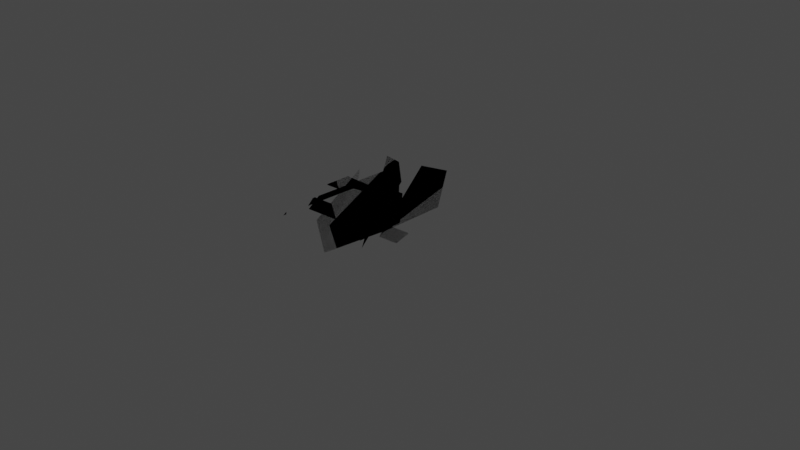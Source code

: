 # Source: Vanguard.blend  (saved by Blender 2.80.75; exported with 4.5.12 LTS)
import bpy
from mathutils import Matrix  # noqa: F401  (used for matrix-valued properties, if any)

bpy.ops.wm.read_factory_settings(use_empty=True)
scene = bpy.context.scene
scene.name = 'Scene'

# ---- materials (node trees are filled in below, after node groups)
mat_material_001 = bpy.data.materials.new('Material.001')
mat_material_001.use_transparent_shadow = False
mat_material_001.diffuse_color = (0.8, 0.2704, 0.1473, 1.0)
mat_material_001.roughness = 0.69

# ---- material node trees
mat_material_001.use_nodes = True; mat_material_001.node_tree.nodes.clear()
_N = mat_material_001.node_tree.nodes; _L = mat_material_001.node_tree.links
n0 = _N.new('ShaderNodeOutputMaterial'); n0.name = 'Material Output'; n0.location = (300, 300)
n1 = _N.new('ShaderNodeBsdfPrincipled'); n1.name = 'Principled BSDF'; n1.location = (10, 300)
n1.distribution = 'GGX'
n1.subsurface_method = 'BURLEY'
n1.inputs[0].default_value = (0.8, 0.2704, 0.1473, 1.0)
n1.inputs[2].default_value = 0.69
n1.inputs[3].default_value = 1.45
n1.inputs[4].default_value = 0.0
n1.inputs[27].default_value = (0.0, 0.0, 0.0, 1.0)
n1.inputs[28].default_value = 1.0
n2 = _N.new('ShaderNodeNormalMap'); n2.name = 'Normal Map'; n2.location = (-300, -300)
n2.label = 'Normal/Map'
n2.inputs[0].default_value = 0.14
_L.new(n1.outputs[0], n0.inputs[0])
_L.new(n2.outputs[0], n1.inputs[5])
n0.is_active_output = True

# ---- world
world_world = bpy.data.worlds.new('World'); scene.world = world_world
world_world.use_nodes = True; world_world.node_tree.nodes.clear()
_N = world_world.node_tree.nodes; _L = world_world.node_tree.links
n0 = _N.new('ShaderNodeOutputWorld'); n0.name = 'World Output'; n0.location = (300, 300)
n1 = _N.new('ShaderNodeBackground'); n1.name = 'Background'; n1.location = (10, 300)
n1.inputs[0].default_value = (0.05088, 0.05088, 0.05088, 1.0)
_L.new(n1.outputs[0], n0.inputs[0])
n0.is_active_output = True
world_world.color = (0.05088, 0.05088, 0.05088)
world_world.use_sun_shadow = False
world_world.sun_shadow_jitter_overblur = 0.0

# ---- meshes
me_vanguard = bpy.data.meshes.new('Vanguard')
me_vanguard.from_pydata([(-0.5864, -0.2208, 1.806), (-0.5864, -0.3132, 1.452), (-1.085, -0.2502, 1.694), (-1.085, 0.7767, 1.043), (-1.085, -0.3132, 1.452), (-0.5864, 0.3384, 1.596), (-0.9846, 0.7778, 1.042), (-0.9846, 0.8382, 1.292), (-0.5864, 0.4714, 1.157), (-0.9846, 0.4569, 1.163), (-0.9846, 0.3594, 1.588), (-1.085, 0.8338, 1.279), (-0.9846, -0.2208, 1.806), (-0.9846, -0.25, 1.695), (-0.9846, 0.5475, 1.389), (-0.9108, -0.3339, 1.53), (-0.6477, -0.3314, 1.539), (-0.6426, -0.2718, 1.768), (-0.9151, -0.2345, 1.754), (-0.9123, -0.2951, 1.522), (-0.6488, -0.2926, 1.531), (-0.914, -0.2718, 1.768), (-0.644, -0.2345, 1.754), (-0.5864, 0.5455, 1.389), (-0.5864, 0.3877, 1.478), (-0.9846, 0.3782, 1.455), (-0.2345, -0.2385, 0.9398), (-0.5731, -0.2168, 0.9339), (-0.5731, 0.1894, 2.177), (-0.2345, 0.1643, 2.162), (-0.2345, -0.6273, 1.698), (-0.5731, -0.2678, 1.909), (-0.2345, -0.2678, 1.909), (-0.5731, -0.2296, 1.466), (-0.2345, -0.2296, 1.466), (-0.2345, -0.3629, 1.388), (-0.5731, -0.3629, 1.388), (-0.5731, -0.2727, 2.052), (-0.2345, -0.2727, 2.052), (-0.5731, -0.9213, 1.824), (-0.2345, -0.9213, 1.824), (-0.5731, -0.606, 1.71), (-0.2345, 0.3092, 1.782), (-0.5731, 0.3189, 1.953), (-0.5731, 0.3092, 1.782), (-0.2345, 0.3189, 1.953), (-0.5731, 0.1899, 1.945), (-0.5731, 0.1779, 1.964), (-0.5731, 0.1632, 1.98), (-0.5731, 0.1462, 1.992), (-0.5731, 0.1276, 2.001), (-0.5731, 0.1082, 2.006), (-0.5731, 0.08859, 2.007), (-0.5731, 0.06965, 2.003), (-0.5731, 0.05207, 1.995), (-0.5731, 0.03652, 1.984), (-0.5731, 0.0236, 1.969), (-0.5731, 0.01381, 1.951), (-0.5731, 0.007526, 1.931), (-0.5731, 0.004984, 1.91), (-0.5731, 0.006284, 1.888), (-0.5731, 0.01138, 1.866), (-0.5731, 0.02007, 1.846), (-0.5731, 0.03202, 1.827), (-0.5731, 0.04678, 1.812), (-0.5731, 0.06377, 1.799), (-0.5731, 0.08235, 1.79), (-0.5731, 0.1018, 1.785), (-0.5731, 0.1214, 1.785), (-0.5731, 0.1403, 1.788), (-0.5731, 0.1579, 1.796), (-0.5731, 0.1734, 1.808), (-0.5731, 0.1864, 1.823), (-0.5731, 0.1961, 1.841), (-0.5731, 0.2024, 1.861), (-0.5731, 0.205, 1.882), (-0.5731, 0.2037, 1.904), (-0.5731, 0.1986, 1.925), (-0.736, 0.1899, 1.945), (-0.736, 0.1779, 1.964), (-0.736, 0.1632, 1.98), (-0.736, 0.1462, 1.992), (-0.736, 0.1276, 2.001), (-0.736, 0.1082, 2.006), (-0.736, 0.08859, 2.007), (-0.736, 0.06965, 2.003), (-0.736, 0.05207, 1.995), (-0.736, 0.03652, 1.984), (-0.736, 0.0236, 1.969), (-0.736, 0.01381, 1.951), (-0.736, 0.007526, 1.931), (-0.736, 0.004984, 1.91), (-0.736, 0.006284, 1.888), (-0.736, 0.01138, 1.866), (-0.736, 0.02007, 1.846), (-0.736, 0.03202, 1.827), (-0.736, 0.04678, 1.812), (-0.736, 0.06377, 1.799), (-0.736, 0.08235, 1.79), (-0.736, 0.1018, 1.785), (-0.736, 0.1214, 1.785), (-0.736, 0.1403, 1.788), (-0.736, 0.1579, 1.796), (-0.736, 0.1734, 1.808), (-0.736, 0.1864, 1.823), (-0.736, 0.1961, 1.841), (-0.736, 0.2024, 1.861), (-0.736, 0.205, 1.882), (-0.736, 0.2037, 1.904), (-0.736, 0.1986, 1.925), (0.1895, -0.06846, 2.337), (0.1489, 0.6733, 2.116), (0.1339, -0.5433, 2.205), (0.1946, -0.5433, 1.751), (0.1946, 0.5625, 1.65), (-0.9422, 0.303, 0.1922), (-0.4852, 0.3026, 0.1923), (-0.4858, -0.5036, 0.4272), (-0.9429, -0.5033, 0.4271), (-0.9422, 0.3903, 0.4919), (-0.4852, 0.3899, 0.4919), (-0.9425, -0.004089, 0.6068), (-0.521, -0.4742, 0.5279), (-0.4855, -0.06967, 0.6259), (-0.9429, -0.4766, 0.5187), (-0.4573, 0.09232, 0.6577), (-0.8806, 0.06466, 0.641), (-0.9556, 0.7815, 1.606), (-0.5323, 0.8092, 1.623), (-0.4689, 0.4489, 0.5427), (-0.8922, 0.4213, 0.526), (-0.9673, 1.031, 1.43), (-0.544, 1.059, 1.447), (-0.1899, -0.06846, 2.337), (-0.1492, 0.6733, 2.116), (-0.1342, -0.5433, 2.205), (-0.1949, -0.5433, 1.751), (-0.1949, 0.5625, 1.65), (0.008641, -0.06846, 2.337), (0.5864, -0.2208, 1.806), (0.5864, -0.3132, 1.452), (1.085, -0.2502, 1.694), (1.085, 0.7767, 1.043), (1.085, -0.3132, 1.452), (0.5864, 0.3384, 1.596), (0.9846, 0.7778, 1.042), (0.9846, 0.8382, 1.292), (0.5864, 0.4714, 1.157), (0.9846, 0.4569, 1.163), (0.9846, 0.3594, 1.588), (1.085, 0.8338, 1.279), (0.9846, -0.2208, 1.806), (0.9846, -0.25, 1.695), (0.9846, 0.5475, 1.389), (0.8986, -0.3339, 1.53), (0.6477, -0.3314, 1.539), (0.6494, -0.2718, 1.768), (0.9151, -0.2345, 1.754), (0.8997, -0.2951, 1.522), (0.6488, -0.2926, 1.531), (0.914, -0.2718, 1.768), (0.6505, -0.2345, 1.754), (0.5864, 0.5455, 1.389), (0.5864, 0.3877, 1.478), (0.9846, 0.3782, 1.455), (0.2345, -0.2385, 0.9398), (0.5731, -0.2168, 0.9339), (0.5731, 0.1894, 2.177), (0.2345, 0.1643, 2.162), (0.2345, -0.6273, 1.698), (0.5731, -0.2678, 1.909), (0.2345, -0.2678, 1.909), (0.5731, -0.2296, 1.466), (0.2345, -0.2296, 1.466), (0.2345, -0.3629, 1.388), (0.5731, -0.3629, 1.388), (0.5731, -0.2727, 2.052), (0.2345, -0.2727, 2.052), (0.5731, -0.9213, 1.824), (0.2345, -0.9213, 1.824), (0.5731, -0.606, 1.71), (0.2345, 0.3092, 1.782), (0.5731, 0.3189, 1.953), (0.5731, 0.3092, 1.782), (0.2345, 0.3189, 1.953), (0.5731, 0.1899, 1.945), (0.5731, 0.1779, 1.964), (0.5731, 0.1632, 1.98), (0.5731, 0.1462, 1.992), (0.5731, 0.1276, 2.001), (0.5731, 0.1082, 2.006), (0.5731, 0.08859, 2.007), (0.5731, 0.06965, 2.003), (0.5731, 0.05207, 1.995), (0.5731, 0.03652, 1.984), (0.5731, 0.0236, 1.969), (0.5731, 0.01381, 1.951), (0.5731, 0.007526, 1.931), (0.5731, 0.004984, 1.91), (0.5731, 0.006285, 1.888), (0.5731, 0.01138, 1.866), (0.5731, 0.02007, 1.846), (0.5731, 0.03202, 1.827), (0.5731, 0.04678, 1.812), (0.5731, 0.06377, 1.799), (0.5731, 0.08235, 1.79), (0.5731, 0.1018, 1.785), (0.5731, 0.1214, 1.785), (0.5731, 0.1403, 1.788), (0.5731, 0.1579, 1.796), (0.5731, 0.1734, 1.808), (0.5731, 0.1864, 1.823), (0.5731, 0.1961, 1.841), (0.5731, 0.2024, 1.861), (0.5731, 0.205, 1.882), (0.5731, 0.2037, 1.904), (0.5731, 0.1986, 1.925), (0.736, 0.1899, 1.945), (0.736, 0.1779, 1.964), (0.736, 0.1632, 1.98), (0.736, 0.1462, 1.992), (0.736, 0.1276, 2.001), (0.736, 0.1082, 2.006), (0.736, 0.08859, 2.007), (0.736, 0.06965, 2.003), (0.736, 0.05207, 1.995), (0.736, 0.03652, 1.984), (0.736, 0.0236, 1.969), (0.736, 0.01381, 1.951), (0.736, 0.007526, 1.931), (0.736, 0.004984, 1.91), (0.736, 0.006285, 1.888), (0.736, 0.01138, 1.866), (0.736, 0.02007, 1.846), (0.736, 0.03202, 1.827), (0.736, 0.04678, 1.812), (0.736, 0.06377, 1.799), (0.736, 0.08235, 1.79), (0.736, 0.1018, 1.785), (0.736, 0.1214, 1.785), (0.736, 0.1403, 1.788), (0.736, 0.1579, 1.796), (0.736, 0.1734, 1.808), (0.736, 0.1864, 1.823), (0.736, 0.1961, 1.841), (0.736, 0.2024, 1.861), (0.736, 0.205, 1.882), (0.736, 0.2037, 1.904), (0.736, 0.1986, 1.925), (-0.1642, 0.06496, 1.994), (0.9422, 0.3088, 0.1896), (0.4852, 0.3084, 0.1897), (0.4858, -0.4994, 0.4191), (0.9428, -0.4991, 0.419), (0.9422, 0.394, 0.4899), (0.4851, 0.3937, 0.4899), (0.9425, -0.001133, 0.6021), (0.521, -0.4707, 0.52), (0.4855, -0.06683, 0.6207), (0.9428, -0.473, 0.5108), (0.4573, 0.09495, 0.6537), (0.8806, 0.06739, 0.6368), (0.9556, 0.7776, 1.607), (0.5323, 0.8052, 1.624), (0.4689, 0.4524, 0.5411), (0.8922, 0.4248, 0.5242), (0.9673, 1.028, 1.432), (0.544, 1.056, 1.449), (0.1899, -0.06846, 2.337), (0.1492, 0.6733, 2.116), (0.1342, -0.5433, 2.205), (0.1949, -0.5433, 1.751), (0.1949, 0.5625, 1.65), (-6.153e-07, 0.6733, 2.11), (-0.008643, -0.06846, 2.337), (-6.153e-07, -0.5433, 1.751), (-6.153e-07, 0.5625, 1.65), (-6.153e-07, -0.5433, 2.205), (0.1839, 0.8053, 3.116), (0.1399, 0.8694, 2.22), (0.1351, 0.1862, 2.77), (0.1399, 0.4097, 2.132), (0.1072, -0.7908, 2.165), (0.1399, -0.6928, 2.451), (0.2883, 0.6264, 2.836), (0.2301, 0.3635, 2.744), (0.1647, -0.8028, 2.329), (0.5511, 0.7156, 2.485), (0.3761, 0.7831, 2.347), (0.5556, 0.3863, 2.454), (0.3761, 0.3972, 2.307), (0.2381, -0.803, 2.332), (0.2335, -0.7921, 2.184), (0.8163, 0.8519, 2.465), (0.7451, 0.8597, 2.355), (0.6802, 0.3909, 2.396), (0.7451, 0.3972, 2.307), (0.3498, -0.6799, 2.309), (0.3498, -0.6713, 2.189), (0.9026, 0.865, 2.281), (1.028, 0.7191, 2.029), (0.7905, 0.2349, 2.343), (0.88, 0.2492, 2.142), (0.5339, -0.4173, 2.334), (0.5339, -0.4056, 2.171), (-0.1839, 0.8053, 3.116), (-0.1399, 0.8694, 2.22), (-0.1351, 0.1862, 2.77), (-0.1399, 0.4097, 2.132), (1.465e-08, -0.6951, 2.483), (1.465e-08, -0.8685, 2.157), (-0.1072, -0.7908, 2.165), (-0.1399, -0.6928, 2.451), (1.465e-08, 0.8694, 2.22), (1.465e-08, 0.1862, 2.77), (1.465e-08, 0.4097, 2.132), (1.465e-08, 0.805, 3.119), (-0.2883, 0.6264, 2.836), (-0.2301, 0.3635, 2.744), (1.465e-08, -0.8825, 2.353), (-0.1647, -0.8028, 2.329), (1.465e-08, 0.6489, 2.824), (-0.5511, 0.7156, 2.485), (-0.3761, 0.7831, 2.347), (-0.5556, 0.3863, 2.454), (-0.3761, 0.3972, 2.307), (-0.2381, -0.803, 2.332), (-0.2335, -0.7921, 2.184), (-0.8163, 0.8519, 2.465), (-0.7451, 0.8597, 2.355), (-0.6802, 0.3909, 2.396), (-0.7451, 0.3972, 2.307), (-0.3498, -0.6799, 2.309), (-0.3498, -0.6713, 2.189), (-0.9026, 0.865, 2.281), (-1.028, 0.7191, 2.029), (-0.7905, 0.2349, 2.343), (-0.88, 0.2492, 2.142), (-0.5339, -0.4173, 2.334), (-0.5339, -0.4056, 2.171)], [], [(1, 4, 9), (11, 7, 6, 3), (1, 9, 8), (0, 1, 8, 23, 24, 5), (7, 14, 6), (3, 6, 4), (9, 4, 6), (12, 10, 13), (0, 5, 10), (11, 3, 4, 2), (0, 10, 12), (25, 24, 23, 14), (14, 9, 6), (2, 4, 1, 20, 19, 18, 13), (22, 18, 21, 17), (13, 18, 22, 20, 1, 0, 12), (19, 20, 16, 15), (18, 19, 15, 21), (20, 22, 17, 16), (21, 15, 16, 17), (14, 23, 8, 9), (10, 5, 24, 25), (2, 13, 25, 14, 7, 11), (13, 10, 25), (42, 44, 43), (33, 34, 35, 36), (37, 39, 40), (30, 32, 38), (43, 45, 42), (31, 32, 29, 28), (36, 35, 26, 27), (38, 37, 40), (38, 40, 30), (32, 30, 34), (26, 35, 30), (32, 31, 38), (37, 31, 39), (31, 41, 39), (40, 39, 41, 30), (30, 41, 27, 26), (33, 41, 31), (38, 31, 37), (35, 34, 30), (33, 36, 41), (27, 41, 36), (28, 29, 45, 43), (29, 32, 34, 42, 45), (47, 48, 49, 50, 51, 52, 53, 54, 55, 56, 57, 58, 59, 60, 61, 62, 63, 64, 65, 66, 67, 68, 69, 70, 71, 72, 73, 74, 75, 76, 77, 46), (44, 42, 34, 33), (43, 44, 33, 31, 28), (79, 78, 109, 108, 107, 106, 105, 104, 103, 102, 101, 100, 99, 98, 97, 96, 95, 94, 93, 92, 91, 90, 89, 88, 87, 86, 85, 84, 83, 82, 81, 80), (74, 106, 107, 75), (70, 102, 103, 71), (66, 98, 99, 67), (62, 94, 95, 63), (46, 78, 79, 47), (58, 90, 91, 59), (54, 86, 87, 55), (50, 82, 83, 51), (75, 107, 108, 76), (71, 103, 104, 72), (67, 99, 100, 68), (63, 95, 96, 64), (51, 83, 84, 52), (47, 79, 80, 48), (59, 91, 92, 60), (55, 87, 88, 56), (76, 108, 109, 77), (72, 104, 105, 73), (68, 100, 101, 69), (64, 96, 97, 65), (56, 88, 89, 57), (52, 84, 85, 53), (48, 80, 81, 49), (60, 92, 93, 61), (77, 109, 78, 46), (73, 105, 106, 74), (69, 101, 102, 70), (65, 97, 98, 66), (61, 93, 94, 62), (57, 89, 90, 58), (53, 85, 86, 54), (49, 81, 82, 50), (112, 113, 110), (273, 138, 110, 111), (273, 111, 114, 276), (113, 114, 110), (114, 111, 110), (112, 277, 275, 113), (276, 114, 113, 275), (112, 110, 138, 277), (119, 120, 116, 115), (123, 121, 124, 122), (115, 116, 117, 118), (120, 123, 122, 117, 116), (122, 124, 118, 117), (121, 123, 120, 119), (121, 119, 115, 118, 124), (129, 125, 126, 130), (130, 126, 127, 131), (131, 127, 128, 132), (132, 128, 125, 129), (125, 128, 127, 126), (132, 129, 130, 131), (135, 133, 136), (273, 134, 133, 138), (273, 276, 137, 134), (136, 133, 137), (137, 133, 134), (135, 136, 275, 277), (276, 275, 136, 137), (135, 277, 138, 133), (140, 148, 143), (150, 142, 145, 146), (140, 147, 148), (139, 144, 163, 162, 147, 140), (146, 145, 153), (142, 143, 145), (148, 145, 143), (151, 152, 149), (139, 149, 144), (150, 141, 143, 142), (139, 151, 149), (164, 153, 162, 163), (153, 145, 148), (141, 152, 157, 158, 159, 140, 143), (161, 156, 160, 157), (152, 151, 139, 140, 159, 161, 157), (158, 154, 155, 159), (157, 160, 154, 158), (159, 155, 156, 161), (160, 156, 155, 154), (153, 148, 147, 162), (149, 164, 163, 144), (141, 150, 146, 153, 164, 152), (152, 164, 149), (181, 182, 183), (172, 175, 174, 173), (176, 179, 178), (169, 177, 171), (182, 181, 184), (170, 167, 168, 171), (175, 166, 165, 174), (177, 179, 176), (177, 169, 179), (171, 173, 169), (165, 169, 174), (171, 177, 170), (176, 178, 170), (170, 178, 180), (179, 169, 180, 178), (169, 165, 166, 180), (172, 170, 180), (177, 176, 170), (174, 169, 173), (172, 180, 175), (166, 175, 180), (167, 182, 184, 168), (168, 184, 181, 173, 171), (186, 185, 216, 215, 214, 213, 212, 211, 210, 209, 208, 207, 206, 205, 204, 203, 202, 201, 200, 199, 198, 197, 196, 195, 194, 193, 192, 191, 190, 189, 188, 187), (183, 172, 173, 181), (182, 167, 170, 172, 183), (218, 219, 220, 221, 222, 223, 224, 225, 226, 227, 228, 229, 230, 231, 232, 233, 234, 235, 236, 237, 238, 239, 240, 241, 242, 243, 244, 245, 246, 247, 248, 217), (213, 214, 246, 245), (209, 210, 242, 241), (205, 206, 238, 237), (201, 202, 234, 233), (185, 186, 218, 217), (197, 198, 230, 229), (193, 194, 226, 225), (189, 190, 222, 221), (214, 215, 247, 246), (210, 211, 243, 242), (206, 207, 239, 238), (202, 203, 235, 234), (190, 191, 223, 222), (186, 187, 219, 218), (198, 199, 231, 230), (194, 195, 227, 226), (215, 216, 248, 247), (211, 212, 244, 243), (207, 208, 240, 239), (203, 204, 236, 235), (195, 196, 228, 227), (191, 192, 224, 223), (187, 188, 220, 219), (199, 200, 232, 231), (216, 185, 217, 248), (212, 213, 245, 244), (208, 209, 241, 240), (204, 205, 237, 236), (200, 201, 233, 232), (196, 197, 229, 228), (192, 193, 225, 224), (188, 189, 221, 220), (254, 250, 251, 255), (258, 257, 259, 256), (250, 253, 252, 251), (255, 251, 252, 257, 258), (257, 252, 253, 259), (256, 254, 255, 258), (256, 259, 253, 250, 254), (264, 265, 261, 260), (265, 266, 262, 261), (266, 267, 263, 262), (267, 264, 260, 263), (260, 261, 262, 263), (267, 266, 265, 264), (270, 271, 268), (273, 274, 268, 269), (273, 269, 272, 276), (271, 272, 268), (272, 269, 268), (270, 277, 275, 271), (276, 272, 271, 275), (270, 268, 274, 277), (273, 249, 274), (273, 276, 249), (249, 275, 277), (276, 275, 249), (249, 277, 274), (284, 285, 289, 287), (282, 286, 319, 310), (280, 314, 309, 283), (313, 279, 281, 315), (284, 278, 280, 285), (321, 316, 278, 284), (285, 280, 283, 286), (286, 283, 309, 319), (315, 281, 282, 310), (278, 316, 314, 280), (313, 321, 284, 279), (282, 281, 290, 292), (287, 289, 295, 293), (291, 292, 298, 297), (285, 286, 291, 289), (286, 282, 292, 291), (279, 284, 287, 288), (281, 279, 288, 290), (294, 293, 299, 300), (296, 294, 300, 302), (292, 290, 296, 298), (290, 288, 294, 296), (288, 287, 293, 294), (289, 291, 297, 295), (302, 301, 303, 304), (300, 299, 301, 302), (295, 297, 303, 301), (297, 298, 304, 303), (293, 295, 301, 299), (298, 296, 302, 304), (317, 322, 324, 318), (311, 310, 319, 320), (307, 312, 309, 314), (313, 315, 308, 306), (317, 318, 307, 305), (321, 317, 305, 316), (318, 320, 312, 307), (320, 319, 309, 312), (315, 310, 311, 308), (305, 307, 314, 316), (313, 306, 317, 321), (311, 327, 325, 308), (322, 328, 330, 324), (326, 332, 333, 327), (318, 324, 326, 320), (320, 326, 327, 311), (306, 323, 322, 317), (308, 325, 323, 306), (329, 335, 334, 328), (331, 337, 335, 329), (327, 333, 331, 325), (325, 331, 329, 323), (323, 329, 328, 322), (324, 330, 332, 326), (337, 339, 338, 336), (335, 337, 336, 334), (330, 336, 338, 332), (332, 338, 339, 333), (328, 334, 336, 330), (333, 339, 337, 331)])
me_vanguard.polygons.foreach_set('use_smooth', [True] * 281)
_k = set([(0, 1), (0, 5), (0, 12), (1, 4), (1, 8), (2, 4), (2, 11), (2, 13), (3, 4), (3, 6), (3, 11), (5, 10), (5, 24), (6, 7), (6, 9), (7, 11), (7, 14), (8, 9), (8, 23), (9, 14), (10, 12), (10, 25), (12, 13), (13, 25), (14, 23), (14, 25), (15, 16), (15, 19), (15, 21), (16, 17), (16, 20), (17, 21), (17, 22), (18, 19), (18, 21), (18, 22), (19, 20), (20, 22), (23, 24), (24, 25), (26, 27), (26, 30), (26, 35), (27, 36), (27, 41), (28, 29), (28, 31), (28, 43), (29, 32), (29, 45), (30, 40), (30, 41), (31, 32), (31, 37), (32, 38), (33, 36), (33, 44), (34, 35), (34, 42), (35, 36), (37, 38), (37, 39), (38, 40), (39, 40), (39, 41), (42, 44), (42, 45), (43, 44), (43, 45), (46, 47), (46, 77), (46, 78), (47, 48), (47, 79), (48, 49), (48, 80), (49, 50), (49, 81), (50, 51), (50, 82), (51, 52), (51, 83), (52, 53), (52, 84), (53, 54), (53, 85), (54, 55), (54, 86), (55, 56), (55, 87), (56, 57), (56, 88), (57, 58), (57, 89), (58, 59), (58, 90), (59, 60), (59, 91), (60, 61), (60, 92), (61, 62), (61, 93), (62, 63), (62, 94), (63, 64), (63, 95), (64, 65), (64, 96), (65, 66), (65, 97), (66, 67), (66, 98), (67, 68), (67, 99), (68, 69), (68, 100), (69, 70), (69, 101), (70, 71), (70, 102), (71, 72), (71, 103), (72, 73), (72, 104), (73, 74), (73, 105), (74, 75), (74, 106), (75, 76), (75, 107), (76, 77), (76, 108), (77, 109), (78, 79), (78, 109), (79, 80), (80, 81), (81, 82), (82, 83), (83, 84), (84, 85), (85, 86), (86, 87), (87, 88), (88, 89), (89, 90), (90, 91), (91, 92), (92, 93), (93, 94), (94, 95), (95, 96), (96, 97), (97, 98), (98, 99), (99, 100), (100, 101), (101, 102), (102, 103), (103, 104), (104, 105), (105, 106), (106, 107), (107, 108), (108, 109), (110, 111), (110, 112), (110, 113), (110, 114), (110, 138), (111, 114), (111, 273), (112, 113), (112, 277), (113, 114), (113, 275), (114, 276), (115, 116), (115, 118), (115, 119), (116, 117), (116, 120), (117, 118), (117, 122), (118, 124), (119, 120), (119, 121), (120, 123), (121, 123), (121, 124), (122, 123), (122, 124), (125, 126), (125, 128), (125, 129), (126, 127), (126, 130), (127, 128), (127, 131), (128, 132), (129, 130), (129, 132), (130, 131), (131, 132), (133, 134), (133, 135), (133, 136), (133, 137), (133, 138), (134, 137), (134, 273), (135, 136), (135, 277), (136, 137), (136, 275), (137, 276), (138, 273), (139, 140), (139, 144), (139, 151), (140, 143), (140, 147), (141, 143), (141, 150), (141, 152), (142, 143), (142, 145), (142, 150), (144, 149), (144, 163), (145, 146), (145, 148), (146, 150), (146, 153), (147, 148), (147, 162), (148, 153), (149, 151), (149, 164), (151, 152), (152, 164), (153, 162), (153, 164), (154, 155), (154, 158), (154, 160), (155, 156), (155, 159), (156, 160), (156, 161), (157, 158), (157, 160), (157, 161), (158, 159), (159, 161), (162, 163), (163, 164), (165, 166), (165, 169), (165, 174), (166, 175), (166, 180), (167, 168), (167, 170), (167, 182), (168, 171), (168, 184), (169, 179), (169, 180), (170, 171), (170, 176), (171, 177), (172, 175), (172, 183), (173, 174), (173, 181), (174, 175), (176, 177), (176, 178), (177, 179), (178, 179), (178, 180), (181, 183), (181, 184), (182, 183), (182, 184), (185, 186), (185, 216), (185, 217), (186, 187), (186, 218), (187, 188), (187, 219), (188, 189), (188, 220), (189, 190), (189, 221), (190, 191), (190, 222), (191, 192), (191, 223), (192, 193), (192, 224), (193, 194), (193, 225), (194, 195), (194, 226), (195, 196), (195, 227), (196, 197), (196, 228), (197, 198), (197, 229), (198, 199), (198, 230), (199, 200), (199, 231), (200, 201), (200, 232), (201, 202), (201, 233), (202, 203), (202, 234), (203, 204), (203, 235), (204, 205), (204, 236), (205, 206), (205, 237), (206, 207), (206, 238), (207, 208), (207, 239), (208, 209), (208, 240), (209, 210), (209, 241), (210, 211), (210, 242), (211, 212), (211, 243), (212, 213), (212, 244), (213, 214), (213, 245), (214, 215), (214, 246), (215, 216), (215, 247), (216, 248), (217, 218), (217, 248), (218, 219), (219, 220), (220, 221), (221, 222), (222, 223), (223, 224), (224, 225), (225, 226), (226, 227), (227, 228), (228, 229), (229, 230), (230, 231), (231, 232), (232, 233), (233, 234), (234, 235), (235, 236), (236, 237), (237, 238), (238, 239), (239, 240), (240, 241), (241, 242), (242, 243), (243, 244), (244, 245), (245, 246), (246, 247), (247, 248), (249, 273), (249, 274), (249, 275), (249, 276), (249, 277), (250, 251), (250, 253), (250, 254), (251, 252), (251, 255), (252, 253), (252, 257), (253, 259), (254, 255), (254, 256), (255, 258), (256, 258), (256, 259), (257, 258), (257, 259), (260, 261), (260, 263), (260, 264), (261, 262), (261, 265), (262, 263), (262, 266), (263, 267), (264, 265), (264, 267), (265, 266), (266, 267), (268, 269), (268, 270), (268, 271), (268, 272), (268, 274), (269, 272), (269, 273), (270, 271), (270, 277), (271, 272), (271, 275), (272, 276), (273, 274), (273, 276), (274, 277), (275, 277), (278, 280), (278, 284), (278, 316), (279, 281), (279, 284), (279, 288), (279, 313), (280, 283), (280, 285), (280, 314), (281, 282), (281, 290), (281, 315), (282, 286), (282, 292), (282, 310), (283, 286), (283, 309), (284, 285), (284, 287), (284, 321), (285, 286), (285, 289), (286, 291), (286, 319), (287, 288), (287, 289), (287, 293), (288, 290), (288, 294), (289, 291), (289, 295), (290, 292), (290, 296), (291, 292), (291, 297), (292, 298), (293, 294), (293, 295), (293, 299), (294, 296), (294, 300), (295, 297), (295, 301), (296, 298), (296, 302), (297, 298), (297, 303), (298, 304), (299, 300), (299, 301), (300, 302), (301, 302), (301, 303), (302, 304), (303, 304), (305, 307), (305, 316), (305, 317), (306, 308), (306, 313), (306, 317), (306, 323), (307, 312), (307, 314), (307, 318), (308, 311), (308, 315), (308, 325), (309, 312), (309, 314), (309, 319), (310, 311), (310, 315), (310, 319), (311, 320), (311, 327), (312, 320), (313, 321), (314, 316), (316, 321), (317, 318), (317, 321), (317, 322), (318, 320), (318, 324), (319, 320), (320, 326), (322, 323), (322, 324), (322, 328), (323, 325), (323, 329), (324, 326), (324, 330), (325, 327), (325, 331), (326, 327), (326, 332), (327, 333), (328, 329), (328, 330), (328, 334), (329, 331), (329, 335), (330, 332), (330, 336), (331, 333), (331, 337), (332, 333), (332, 338), (333, 339), (334, 335), (334, 336), (335, 337), (336, 337), (336, 338), (337, 339), (338, 339)])
me_vanguard.attributes.new('sharp_edge', 'BOOLEAN', 'EDGE').data.foreach_set('value', [ (min(e.vertices), max(e.vertices)) in _k for e in me_vanguard.edges])
_uv = me_vanguard.uv_layers.new(name='UVMap')
_uv.uv.foreach_set('vector', [0.0, 0.0, 0.0, 0.0, 0.0, 0.0, 0.0, 0.0, 0.0, 0.0, 0.0, 0.0, 0.0, 0.0, 0.0, 0.0, 0.0, 0.0, 0.0, 0.0, 0.0, 0.0, 0.0, 0.0, 0.0, 0.0, 0.0, 0.0, 0.0, 0.0, 0.0, 0.0, 0.0, 0.0, 0.0, 0.0, 0.0, 0.0, 0.0, 0.0, 0.0, 0.0, 0.0, 0.0, 0.0, 0.0, 0.0, 0.0, 0.0, 0.0, 0.0, 0.0, 0.0, 0.0, 0.0, 0.0, 0.0, 0.0, 0.0, 0.0, 0.0, 0.0, 0.0, 0.0, 0.0, 0.0, 0.0, 0.0, 0.0, 0.0, 0.0, 0.0, 0.0, 0.0, 0.0, 0.0, 0.0, 0.0, 0.0, 0.0, 0.0, 0.0, 0.0, 0.0, 0.0, 0.0, 0.0, 0.0, 0.0, 0.0, 0.0, 0.0, 0.0, 0.0, 0.0, 0.0, 0.0, 0.0, 0.0, 0.0, 0.0, 0.0, 0.0, 0.0, 0.0, 0.0, 0.0, 0.0, 0.0, 0.0, 0.0, 0.0, 0.0, 0.0, 0.0, 0.0, 0.0, 0.0, 0.0, 0.0, 0.0, 0.0, 0.0, 0.0, 0.0, 0.0, 0.0, 0.0, 0.0, 0.0, 0.0, 0.0, 0.0, 0.0, 0.0, 0.0, 0.0, 0.0, 0.0, 0.0, 0.0, 0.0, 0.0, 0.0, 0.0, 0.0, 0.0, 0.0, 0.0, 0.0, 0.0, 0.0, 0.0, 0.0, 0.0, 0.0, 0.0, 0.0, 0.0, 0.0, 0.0, 0.0, 0.0, 0.0, 0.0, 0.0, 0.0, 0.0, 0.0, 0.0, 0.0, 0.0, 0.0, 0.0, 0.0, 0.0, 0.0, 0.0, 0.0, 0.0, 0.0, 0.0, 0.0, 0.0, 0.0, 0.0, 0.0, 0.0, 0.0, 0.0, 0.0, 0.0, 0.0, 0.0, 0.0, 0.0, 0.0, 0.0, 0.0, 0.0, 0.0, 0.0, 0.0, 0.0, 0.0, 0.0, 0.0, 0.0, 0.0, 0.0, 0.0, 0.0, 0.0, 0.0, 0.0, 0.0, 0.0, 0.0, 0.0, 0.0, 0.0, 0.0, 0.0, 0.0, 0.0, 0.0, 0.0, 0.0, 0.0, 0.0, 0.0, 0.0, 0.0, 0.0, 0.0, 0.0, 0.0, 0.0, 0.0, 0.0, 0.0, 0.0, 0.0, 0.0, 0.0, 0.0, 0.0, 0.0, 0.0, 0.0, 0.0, 0.0, 0.0, 0.0, 0.0, 0.0, 0.0, 0.0, 0.0, 0.0, 0.0, 0.0, 0.0, 0.0, 0.0, 0.0, 0.0, 0.0, 0.0, 0.0, 0.0, 0.0, 0.0, 0.0, 0.0, 0.0, 0.0, 0.0, 0.0, 0.0, 0.0, 0.0, 0.0, 0.0, 0.0, 0.0, 0.0, 0.0, 0.0, 0.0, 0.0, 0.0, 0.0, 0.0, 0.0, 0.0, 0.0, 0.0, 0.0, 0.0, 0.0, 0.0, 0.0, 0.0, 0.0, 0.0, 0.0, 0.0, 0.0, 0.0, 0.0, 0.0, 0.0, 0.0, 0.0, 0.0, 0.0, 0.0, 0.0, 0.0, 0.0, 0.0, 0.0, 0.0, 0.0, 0.0, 0.0, 0.0, 0.0, 0.0, 0.0, 0.0, 0.0, 0.0, 0.0, 0.0, 0.0, 0.0, 0.0, 0.0, 0.0, 0.0, 0.0, 0.0, 0.0, 0.0, 0.0, 0.0, 0.0, 0.0, 0.0, 0.0, 0.0, 0.0, 0.0, 0.0, 0.0, 0.0, 0.0, 0.0, 0.0, 0.0, 0.0, 0.0, 0.0, 0.0, 0.0, 0.0, 0.0, 0.0, 0.0, 0.0, 0.0, 0.0, 0.0, 0.0, 0.0, 0.0, 0.0, 0.0, 0.0, 0.0, 0.0, 0.0, 0.0, 0.0, 0.0, 0.0, 0.0, 0.0, 0.0, 0.0, 0.0, 0.0, 0.0, 0.0, 0.0, 0.0, 0.0, 0.0, 0.0, 0.0, 0.0, 0.0, 0.0, 0.0, 0.0, 0.0, 0.0, 0.0, 0.0, 0.0, 0.0, 0.0, 0.0, 0.0, 0.0, 0.0, 0.0, 0.0, 0.0, 0.0, 0.0, 0.0, 0.0, 0.0, 0.0, 0.0, 0.0, 0.0, 0.0, 0.0, 0.0, 0.0, 0.0, 0.0, 0.0, 0.0, 0.0, 0.0, 0.0, 0.0, 0.0, 0.0, 0.0, 0.0, 0.0, 0.0, 0.0, 0.0, 0.0, 0.0, 0.0, 0.0, 0.0, 0.0, 0.0, 0.0, 0.0, 0.0, 0.0, 0.0, 0.0, 0.0, 0.0, 0.0, 0.0, 0.0, 0.0, 0.0, 0.0, 0.0, 0.0, 0.0, 0.0, 0.0, 0.0, 0.0, 0.0, 0.0, 0.0, 0.0, 0.0, 0.0, 0.0, 0.0, 0.0, 0.0, 0.0, 0.0, 0.0, 0.0, 0.0, 0.0, 0.0, 0.0, 0.0, 0.0, 0.0, 0.0, 0.0, 0.0, 0.0, 0.0, 0.0, 0.0, 0.0, 0.0, 0.0, 0.0, 0.0, 0.0, 0.0, 0.0, 0.0, 0.0, 0.0, 0.0, 0.0, 0.0, 0.0, 0.0, 0.0, 0.0, 0.0, 0.0, 0.0, 0.0, 0.0, 0.0, 0.0, 0.0, 0.0, 0.0, 0.0, 0.0, 0.0, 0.0, 0.0, 0.0, 0.0, 0.0, 0.0, 0.0, 0.0, 0.0, 0.0, 0.0, 0.0, 0.0, 0.0, 0.0, 0.0, 0.0, 0.0, 0.0, 0.0, 0.0, 0.0, 0.0, 0.0, 0.0, 0.0, 0.0, 0.0, 0.0, 0.0, 0.0, 0.0, 0.0, 0.0, 0.0, 0.0, 0.0, 0.0, 0.0, 0.0, 0.0, 0.0, 0.0, 0.0, 0.0, 0.0, 0.0, 0.0, 0.0, 0.0, 0.0, 0.0, 0.0, 0.0, 0.0, 0.0, 0.0, 0.0, 0.0, 0.0, 0.0, 0.0, 0.0, 0.0, 0.0, 0.0, 0.0, 0.0, 0.0, 0.0, 0.0, 0.0, 0.0, 0.0, 0.0, 0.0, 0.0, 0.0, 0.0, 0.0, 0.0, 0.0, 0.0, 0.0, 0.0, 0.0, 0.0, 0.0, 0.0, 0.0, 0.0, 0.0, 0.0, 0.0, 0.0, 0.0, 0.0, 0.0, 0.0, 0.0, 0.0, 0.0, 0.0, 0.0, 0.0, 0.0, 0.0, 0.0, 0.0, 0.0, 0.0, 0.0, 0.0, 0.0, 0.0, 0.0, 0.0, 0.0, 0.0, 0.0, 0.0, 0.0, 0.0, 0.0, 0.0, 0.0, 0.0, 0.0, 0.0, 0.0, 0.0, 0.0, 0.0, 0.0, 0.0, 0.0, 0.0, 0.0, 0.0, 0.0, 0.0, 0.0, 0.0, 0.0, 0.0, 0.0, 0.0, 0.0, 0.0, 0.0, 0.0, 0.0, 0.0, 0.0, 0.0, 0.0, 0.0, 0.0, 0.0, 0.0, 0.0, 0.0, 0.0, 0.0, 0.0, 0.0, 0.0, 0.0, 0.0, 0.0, 0.0, 0.0, 0.0, 0.0, 0.0, 0.0, 0.0, 0.0, 0.0, 0.0, 0.0, 0.0, 0.0, 0.0, 0.0, 0.0, 0.0, 0.0, 0.0, 0.0, 0.0, 0.0, 0.0, 0.0, 0.0, 0.0, 0.0, 0.0, 0.0, 0.0, 0.0, 0.0, 0.0, 0.0, 0.0, 0.0, 0.0, 0.0, 0.0, 0.0, 0.0, 0.0, 0.0, 0.0, 0.0, 0.0, 0.0, 0.0, 0.0, 0.0, 0.0, 0.0, 0.0, 0.0, 0.0, 0.0, 0.0, 0.0, 0.0, 0.0, 0.0, 0.0, 0.0, 0.0, 0.0, 0.0, 0.0, 0.0, 0.0, 0.0, 0.0, 0.0, 0.0, 0.0, 0.0, 0.0, 0.0, 0.0, 0.0, 0.0, 0.0, 0.0, 0.0, 0.0, 0.0, 0.0, 0.0, 0.0, 0.0, 0.0, 0.0, 0.0, 0.0, 0.0, 0.0, 0.0, 0.0, 0.0, 0.0, 0.0, 0.0, 0.0, 0.0, 0.0, 0.0, 0.0, 0.0, 0.0, 0.0, 0.0, 0.0, 0.0, 0.0, 0.0, 0.0, 0.0, 0.0, 0.0, 0.0, 0.0, 0.0, 0.0, 0.0, 0.0, 0.0, 0.0, 0.0, 0.0, 0.0, 0.0, 0.0, 0.0, 0.0, 0.0, 0.0, 0.0, 0.0, 0.0, 0.0, 0.0, 0.0, 0.0, 0.0, 0.0, 0.0, 0.0, 0.0, 0.0, 0.0, 0.0, 0.0, 0.0, 0.0, 0.0, 0.0, 0.0, 0.0, 0.0, 0.0, 0.0, 0.0, 0.0, 0.0, 0.0, 0.0, 0.0, 0.0, 0.0, 0.0, 0.0, 0.0, 0.0, 0.0, 0.0, 0.0, 0.0, 0.0, 0.0, 0.0, 0.0, 0.0, 0.0, 0.0, 0.0, 0.0, 0.0, 0.0, 0.0, 0.0, 0.0, 0.0, 0.0, 0.0, 0.0, 0.0, 0.0, 0.0, 0.0, 0.0, 0.0, 0.0, 0.0, 0.0, 0.0, 0.0, 0.0, 0.0, 0.0, 0.0, 0.0, 0.0, 0.0, 0.0, 0.0, 0.0, 0.0, 0.0, 0.0, 0.0, 0.0, 0.0, 0.0, 0.0, 0.0, 0.0, 0.0, 0.0, 0.0, 0.0, 0.0, 0.0, 0.0, 0.0, 0.0, 0.0, 0.0, 0.0, 0.0, 0.0, 0.0, 0.0, 0.0, 0.0, 0.0, 0.0, 0.0, 0.0, 0.0, 0.0, 0.0, 0.0, 0.0, 0.0, 0.0, 0.0, 0.0, 0.0, 0.0, 0.0, 0.0, 0.0, 0.0, 0.0, 0.0, 0.0, 0.0, 0.0, 0.0, 0.0, 0.0, 0.0, 0.0, 0.0, 0.0, 0.0, 0.0, 0.0, 0.0, 0.0, 0.0, 0.0, 0.0, 0.0, 0.0, 0.0, 0.0, 0.0, 0.0, 0.0, 0.0, 0.0, 0.0, 0.0, 0.0, 0.0, 0.0, 0.0, 0.0, 0.0, 0.0, 0.0, 0.0, 0.0, 0.0, 0.0, 0.0, 0.0, 0.0, 0.0, 0.0, 0.0, 0.0, 0.0, 0.0, 0.0, 0.0, 0.0, 0.0, 0.0, 0.0, 0.0, 0.0, 0.0, 0.0, 0.0, 0.0, 0.0, 0.0, 0.0, 0.0, 0.0, 0.0, 0.0, 0.0, 0.0, 0.0, 0.0, 0.0, 0.0, 0.0, 0.0, 0.0, 0.0, 0.0, 0.0, 0.0, 0.0, 0.0, 0.0, 0.0, 0.0, 0.0, 0.0, 0.0, 0.0, 0.0, 0.0, 0.0, 0.0, 0.0, 0.0, 0.0, 0.0, 0.0, 0.0, 0.0, 0.0, 0.0, 0.0, 0.0, 0.0, 0.0, 0.0, 0.0, 0.0, 0.0, 0.0, 0.0, 0.0, 0.0, 0.0, 0.0, 0.0, 0.0, 0.0, 0.0, 0.0, 0.0, 0.0, 0.0, 0.0, 0.0, 0.0, 0.0, 0.0, 0.0, 0.0, 0.0, 0.0, 0.0, 0.0, 0.0, 0.0, 0.0, 0.0, 0.0, 0.0, 0.0, 0.0, 0.0, 0.0, 0.0, 0.0, 0.0, 0.0, 0.0, 0.0, 0.0, 0.0, 0.0, 0.0, 0.0, 0.0, 0.0, 0.0, 0.0, 0.0, 0.0, 0.0, 0.0, 0.0, 0.0, 0.0, 0.0, 0.0, 0.0, 0.0, 0.0, 0.0, 0.0, 0.0, 0.0, 0.0, 0.0, 0.0, 0.0, 0.0, 0.0, 0.0, 0.0, 0.0, 0.0, 0.0, 0.0, 0.0, 0.0, 0.0, 0.0, 0.0, 0.0, 0.0, 0.0, 0.0, 0.0, 0.0, 0.0, 0.0, 0.0, 0.0, 0.0, 0.0, 0.0, 0.0, 0.0, 0.0, 0.0, 0.0, 0.0, 0.0, 0.0, 0.0, 0.0, 0.0, 0.0, 0.0, 0.0, 0.0, 0.0, 0.0, 0.0, 0.0, 0.0, 0.0, 0.0, 0.0, 0.0, 0.0, 0.0, 0.0, 0.0, 0.0, 0.0, 0.0, 0.0, 0.0, 0.0, 0.0, 0.0, 0.0, 0.0, 0.0, 0.0, 0.0, 0.0, 0.0, 0.0, 0.0, 0.0, 0.0, 0.0, 0.0, 0.0, 0.0, 0.0, 0.0, 0.0, 0.0, 0.0, 0.0, 0.0, 0.0, 0.0, 0.0, 0.0, 0.0, 0.0, 0.0, 0.0, 0.0, 0.0, 0.0, 0.0, 0.0, 0.0, 0.0, 0.0, 0.0, 0.0, 0.0, 0.0, 0.0, 0.0, 0.0, 0.0, 0.0, 0.0, 0.0, 0.0, 0.0, 0.0, 0.0, 0.0, 0.0, 0.0, 0.0, 0.0, 0.0, 0.0, 0.0, 0.0, 0.0, 0.0, 0.0, 0.0, 0.0, 0.0, 0.0, 0.0, 0.0, 0.0, 0.0, 0.0, 0.0, 0.0, 0.0, 0.0, 0.0, 0.0, 0.0, 0.0, 0.0, 0.0, 0.0, 0.0, 0.0, 0.0, 0.0, 0.0, 0.0, 0.0, 0.0, 0.0, 0.0, 0.0, 0.0, 0.0, 0.0, 0.0, 0.0, 0.0, 0.0, 0.0, 0.0, 0.0, 0.0, 0.0, 0.0, 0.0, 0.0, 0.0, 0.0, 0.0, 0.0, 0.0, 0.0, 0.0, 0.0, 0.0, 0.0, 0.0, 0.0, 0.0, 0.0, 0.0, 0.0, 0.0, 0.0, 0.0, 0.0, 0.0, 0.0, 0.0, 0.0, 0.0, 0.0, 0.0, 0.0, 0.0, 0.0, 0.0, 0.0, 0.0, 0.0, 0.0, 0.0, 0.0, 0.0, 0.0, 0.0, 0.0, 0.0, 0.0, 0.0, 0.0, 0.0, 0.0, 0.0, 0.0, 0.0, 0.0, 0.0, 0.0, 0.0, 0.0, 0.0, 0.0, 0.0, 0.0, 0.0, 0.0, 0.0, 0.0, 0.0, 0.0, 0.0, 0.0, 0.0, 0.0, 0.0, 0.0, 0.0, 0.0, 0.0, 0.0, 0.0, 0.0, 0.0, 0.0, 0.0, 0.0, 0.0, 0.0, 0.0, 0.0, 0.0, 0.0, 0.0, 0.0, 0.0, 0.0, 0.0, 0.0, 0.0, 0.0, 0.0, 0.0, 0.0, 0.0, 0.0, 0.0, 0.0, 0.0, 0.0, 0.0, 0.0, 0.0, 0.0, 0.0, 0.0, 0.0, 0.0, 0.0, 0.0, 0.0, 0.0, 0.0, 0.0, 0.0, 0.0, 0.0, 0.0, 0.0, 0.0, 0.0, 0.0, 0.0, 0.0, 0.0, 0.0, 0.0, 0.0, 0.0, 0.0, 0.0, 0.0, 0.0, 0.0, 0.0, 0.0, 0.0, 0.0, 0.0, 0.0, 0.0, 0.0, 0.0, 0.0, 0.0, 0.0, 0.0, 0.0, 0.0, 0.0, 0.0, 0.0, 0.0, 0.0, 0.0, 0.0, 0.0, 0.0, 0.0, 0.0, 0.0, 0.0, 0.0, 0.0, 0.0, 0.0, 0.0, 0.0, 0.0, 0.0, 0.0, 0.0, 0.0, 0.0, 0.0, 0.0, 0.0, 0.0, 0.0, 0.0, 0.0, 0.0, 0.0, 0.0, 0.0, 0.0, 0.0, 0.0, 0.0, 0.0, 0.0, 0.0, 0.0, 0.0, 0.0, 0.0, 0.0, 0.0, 0.0, 0.0, 0.0, 0.0, 0.0, 0.0, 0.0, 0.0, 0.0, 0.0, 0.0, 0.0, 0.0, 0.0, 0.0, 0.0, 0.0, 0.0, 0.0, 0.0, 0.0, 0.0, 0.0, 0.0, 0.0, 0.0, 0.0, 0.0, 0.0, 0.0, 0.0, 0.0, 0.0, 0.0, 0.0, 0.0, 0.0, 0.0, 0.0, 0.0, 0.0, 0.0, 0.0, 0.0, 0.0, 0.0, 0.0, 0.0, 0.0, 0.0, 0.0, 0.0, 0.0, 0.0, 0.0, 0.0, 0.0, 0.0, 0.0, 0.0, 0.0, 0.0, 0.0, 0.0, 0.0, 0.0, 0.0, 0.0, 0.0, 0.0, 0.0, 0.0, 0.0, 0.0, 0.0, 0.0, 0.0, 0.0, 0.0, 0.0, 0.0, 0.0, 0.0, 0.0, 0.0, 0.0, 0.0, 0.0, 0.0, 0.0, 0.0, 0.0, 0.0, 0.0, 0.0, 0.0, 0.0, 0.0, 0.0, 0.0, 0.0, 0.0, 0.0, 0.0, 0.0, 0.0, 0.0, 0.0, 0.0, 0.0, 0.0, 0.0, 0.0, 0.0, 0.0, 0.0, 0.0, 0.0, 0.0, 0.0, 0.0, 0.0, 0.0, 0.0, 0.0, 0.0, 0.0, 0.0, 0.0, 0.0, 0.0, 0.0, 0.0, 0.0, 0.0, 0.0, 0.0, 0.0, 0.0, 0.0, 0.0, 0.0, 0.0, 0.0, 0.0, 0.0, 0.0, 0.0, 0.0, 0.0, 0.0, 0.0, 0.0, 0.0, 0.0, 0.0, 0.0, 0.0, 0.0, 0.0, 0.0, 0.0, 0.0, 0.0, 0.0, 0.0, 0.0, 0.0, 0.0, 0.0, 0.0, 0.0, 0.0, 0.0, 0.0, 0.0, 0.0, 0.0, 0.0, 0.0, 0.0, 0.0, 0.0, 0.0, 0.0, 0.0, 0.0, 0.0, 0.0, 0.0, 0.0, 0.0, 0.0, 0.0, 0.0, 0.0, 0.0, 0.0, 0.0, 0.0, 0.0, 0.0, 0.0, 0.0, 0.0, 0.0, 0.0, 0.0, 0.0, 0.0, 0.0, 0.0, 0.0, 0.0, 0.0, 0.0, 0.0, 0.0, 0.0, 0.0, 0.0, 0.0, 0.0, 0.0, 0.0, 0.0, 0.0, 0.0, 0.0, 0.0, 0.0, 0.0, 0.0, 0.0, 0.0, 0.0, 0.0, 0.0, 0.0, 0.0, 0.0, 0.0, 0.0, 0.0, 0.0, 0.0, 0.0, 0.0, 0.0, 0.0, 0.0, 0.0, 0.0, 0.0, 0.0, 0.0, 0.0, 0.0, 0.0, 0.0, 0.0, 0.0, 0.0, 0.0, 0.0, 0.0, 0.0, 0.0, 0.0, 0.0, 0.0, 0.0, 0.0, 0.0, 0.0, 0.0, 0.0, 0.0, 0.0, 0.0, 0.0, 0.0, 0.0, 0.0, 0.0, 0.0, 0.0, 0.0, 0.0, 0.0, 0.0, 0.0, 0.0, 0.0, 0.0, 0.0, 0.0, 0.0, 0.0, 0.0, 0.0, 0.0, 0.0, 0.0, 0.0, 0.0, 0.0, 0.0, 0.0, 0.0, 0.0, 0.0, 0.0, 0.0, 0.0, 0.0, 0.0, 0.0, 0.0, 0.0, 0.0, 0.0, 0.0, 0.0, 0.0, 0.0, 0.0, 0.0, 0.0, 0.0, 0.0, 0.0, 0.0, 0.0, 0.0, 0.0, 0.0, 0.0, 0.0, 0.0, 0.0, 0.0, 0.0, 0.0, 0.0, 0.0, 0.0, 0.0, 0.0, 0.0, 0.0, 0.0, 0.0, 0.0, 0.0, 0.0, 0.0, 0.0, 0.0, 0.0, 0.0, 0.0, 0.0, 0.0, 0.0, 0.0, 0.0, 0.0, 0.0, 0.0, 0.0, 0.0, 0.0, 0.0, 0.0, 0.0, 0.0, 0.0, 0.0, 0.0, 0.0, 0.0, 0.0, 0.0, 0.0, 0.0, 0.0, 0.0, 0.5424, 0.7057, 0.533, 0.5681, 0.6107, 0.4871, 0.6715, 0.6439, 0.4838, 0.08058, 0.4931, 0.1907, 0.4515, 0.2116, 0.4492, 0.08235, 0.5233, 0.5049, 0.4695, 0.5059, 0.4598, 0.2356, 0.5096, 0.2423, 0.4975, 0.5035, 0.4993, 0.5205, 0.4506, 0.5521, 0.4408, 0.5393, 0.5721, 0.6981, 0.5259, 0.7514, 0.5293, 0.5235, 0.5546, 0.5795, 0.3801, 0.7205, 0.5412, 0.7235, 0.5022, 0.7591, 0.4156, 0.8267, 0.5599, 0.5797, 0.5003, 0.4849, 0.4849, 0.1552, 0.508, 0.1323, 0.4995, 0.172, 0.5176, 0.3014, 0.4701, 0.3219, 0.4692, 0.1714, 0.4408, 0.5393, 0.4506, 0.5521, 0.4532, 0.7279, 0.4471, 0.7414, 0.5136, 0.8842, 0.4672, 0.8817, 0.4695, 0.5059, 0.5233, 0.5049, 0.4766, 0.2147, 0.4857, 0.5078, 0.4421, 0.5162, 0.4574, 0.2382, 0.4532, 0.7279, 0.4506, 0.5521, 0.4697, 0.575, 0.463, 0.7267, 0.4672, 0.4913, 0.453, 0.3673, 0.4761, 0.3799, 0.503, 0.469, 0.4756, 0.2067, 0.5228, 0.1777, 0.5427, 0.2309, 0.5025, 0.2471, 0.5313, 0.5696, 0.4681, -0.02615, 0.4763, 0.0367, 0.6193, 0.5123, 0.4814, 0.1925, 0.489, 0.04261, 0.5086, 0.07727, 0.5034, 0.1627, 0.4428, 0.7843, 0.5694, 0.7485, 0.5109, 0.7994, 0.4736, 0.7975, 0.426, 0.8743, 0.4428, 0.7843, 0.4736, 0.7975, 0.4582, 0.8678, 0.4962, 0.8281, 0.5037, 0.826, 0.4994, 0.8333, 0.4981, 0.8398, 0.4834, 0.5921, 0.5066, 0.5859, 0.5023, 0.5932, 0.4947, 0.6171, 0.463, 0.7267, 0.4697, 0.575, 0.4834, 0.5921, 0.4689, 0.7103, 0.4697, 0.575, 0.5089, 0.5521, 0.5066, 0.5859, 0.4834, 0.5921, 0.4736, 0.7975, 0.5109, 0.7994, 0.5037, 0.826, 0.4962, 0.8281, 0.62, 0.5671, 0.4969, 0.1407, 0.5378, 0.2057, 0.6688, 0.5382, 0.4988, 0.4533, 0.4359, 0.4902, 0.4423, 0.243, 0.4632, 0.2569, 0.6689, 0.5804, 0.6621, 0.5997, 0.5757, 0.4796, 0.6457, 0.4813, 0.6295, 0.5668, 0.4842, 0.1343, 0.548, 0.2461, 0.6509, 0.4963, 0.5025, 0.2471, 0.5427, 0.2309, 0.5819, 0.3203, 0.5459, 0.3321, 0.6421, 0.6179, 0.5921, 0.4724, 0.6397, 0.4493, 0.6635, 0.6134, 0.4689, 0.7103, 0.4834, 0.5921, 0.4947, 0.6171, 0.4777, 0.6807, 0.5424, 0.7057, 0.6715, 0.6439, 0.6107, 0.4871, 0.533, 0.5681, 0.4838, 0.08058, 0.4492, 0.08235, 0.4515, 0.2116, 0.4931, 0.1907, 0.5233, 0.5049, 0.5096, 0.2423, 0.4598, 0.2356, 0.4695, 0.5059, 0.4975, 0.5035, 0.4408, 0.5393, 0.4506, 0.5521, 0.4993, 0.5205, 0.5721, 0.6981, 0.5546, 0.5795, 0.5293, 0.5235, 0.5259, 0.7514, 0.3801, 0.7205, 0.4156, 0.8267, 0.5022, 0.7591, 0.5412, 0.7235, 0.5599, 0.5797, 0.508, 0.1323, 0.4849, 0.1552, 0.5003, 0.4849, 0.4995, 0.172, 0.4692, 0.1714, 0.4701, 0.3219, 0.5176, 0.3014, 0.4408, 0.5393, 0.4471, 0.7414, 0.4532, 0.7279, 0.4506, 0.5521, 0.5136, 0.8842, 0.5233, 0.5049, 0.4695, 0.5059, 0.4672, 0.8817, 0.4766, 0.2147, 0.4574, 0.2382, 0.4421, 0.5162, 0.4857, 0.5078, 0.4532, 0.7279, 0.463, 0.7267, 0.4697, 0.575, 0.4506, 0.5521, 0.4672, 0.4913, 0.503, 0.469, 0.4761, 0.3799, 0.453, 0.3673, 0.4756, 0.2067, 0.5025, 0.2471, 0.5427, 0.2309, 0.5228, 0.1777, 0.5313, 0.5696, 0.6193, 0.5123, 0.4763, 0.0367, 0.4681, -0.02615, 0.4814, 0.1925, 0.5034, 0.1627, 0.5086, 0.07727, 0.489, 0.04261, 0.4428, 0.7843, 0.4736, 0.7975, 0.5109, 0.7994, 0.5694, 0.7485, 0.426, 0.8743, 0.4582, 0.8678, 0.4736, 0.7975, 0.4428, 0.7843, 0.4962, 0.8281, 0.4981, 0.8398, 0.4994, 0.8333, 0.5037, 0.826, 0.4834, 0.5921, 0.4947, 0.6171, 0.5023, 0.5932, 0.5066, 0.5859, 0.463, 0.7267, 0.4689, 0.7103, 0.4834, 0.5921, 0.4697, 0.575, 0.4697, 0.575, 0.4834, 0.5921, 0.5066, 0.5859, 0.5089, 0.5521, 0.4736, 0.7975, 0.4962, 0.8281, 0.5037, 0.826, 0.5109, 0.7994, 0.62, 0.5671, 0.6688, 0.5382, 0.5378, 0.2057, 0.4969, 0.1407, 0.4988, 0.4533, 0.4632, 0.2569, 0.4423, 0.243, 0.4359, 0.4902, 0.6689, 0.5804, 0.6457, 0.4813, 0.5757, 0.4796, 0.6621, 0.5997, 0.6295, 0.5668, 0.6509, 0.4963, 0.548, 0.2461, 0.4842, 0.1343, 0.5025, 0.2471, 0.5459, 0.3321, 0.5819, 0.3203, 0.5427, 0.2309, 0.6421, 0.6179, 0.6635, 0.6134, 0.6397, 0.4493, 0.5921, 0.4724, 0.4689, 0.7103, 0.4777, 0.6807, 0.4947, 0.6171, 0.4834, 0.5921])
me_vanguard.materials.append(mat_material_001)
me_vanguard.use_remesh_preserve_volume = False
me_vanguard.use_remesh_preserve_attributes = False
me_vanguard.use_mirror_vertex_groups = False
me_vanguard.update()
me_vanguard.normals_split_custom_set([tuple(v) for v in zip(*[iter([-2.754e-07, -0.352, -0.936, -2.348e-08, -0.352, -0.936, -1.35e-05, -0.352, -0.936, -0.01216, 0.972, -0.2345, -0.01216, 0.972, -0.2345, -0.01216, 0.972, -0.2345, -0.01216, 0.972, -0.2345, -2.754e-07, -0.352, -0.936, -1.35e-05, -0.352, -0.936, -9.599e-07, -0.352, -0.936, 1.0, 9.91e-07, 3.402e-07, 1.0, 9.91e-07, 3.402e-07, 1.0, 9.91e-07, 3.402e-07, 1.0, 9.91e-07, 3.402e-07, 1.0, 9.91e-07, 3.402e-07, 1.0, 9.91e-07, 3.402e-07, 1.0, 7.598e-07, -5.334e-07, 1.0, 1.051e-06, 2.035e-08, 1.0, 9.716e-07, -1.311e-07, 8.188e-06, -0.352, -0.936, 6.594e-06, -0.352, -0.936, -2.348e-08, -0.352, -0.936, -1.35e-05, -0.352, -0.936, -2.348e-08, -0.352, -0.936, 6.594e-06, -0.352, -0.936, -1.0, -1.673e-06, -2.815e-06, -1.0, -8.376e-07, -3.83e-07, -1.0, -1.569e-06, -2.511e-06, 4.896e-07, 0.352, 0.936, 5.011e-07, 0.352, 0.936, 4.943e-07, 0.352, 0.936, -1.0, -2.095e-07, 1.062e-06, -1.0, -2.095e-07, 1.062e-06, -1.0, -2.095e-07, 1.062e-06, -1.0, -2.095e-07, 1.062e-06, 4.896e-07, 0.352, 0.936, 4.943e-07, 0.352, 0.936, 4.83e-07, 0.352, 0.936, -0.03048, 0.4285, 0.903, -0.03048, 0.4285, 0.903, -0.03048, 0.4285, 0.903, -0.03048, 0.4285, 0.903, 1.0, 1.051e-06, 2.035e-08, 1.0, 1.251e-06, 3.997e-07, 1.0, 9.716e-07, -1.311e-07, -1.264e-06, -0.9676, 0.2527, -1.264e-06, -0.9676, 0.2527, -1.161e-06, -0.9676, 0.2527, -1.133e-06, -0.9676, 0.2527, -1.264e-06, -0.9676, 0.2527, -1.082e-06, -0.9676, 0.2527, -1.2e-06, -0.9676, 0.2527, -3.491e-07, 0.352, 0.936, -3.491e-07, 0.352, 0.936, -3.491e-07, 0.352, 0.936, -3.491e-07, 0.352, 0.936, -1.2e-06, -0.9676, 0.2527, -1.082e-06, -0.9676, 0.2527, -1.017e-06, -0.9676, 0.2527, -1.133e-06, -0.9676, 0.2527, -1.161e-06, -0.9676, 0.2527, -1.017e-06, -0.9676, 0.2527, -1.017e-06, -0.9676, 0.2527, 0.03807, -0.2007, -0.9789, 0.03807, -0.2007, -0.9789, 0.03807, -0.2007, -0.9789, 0.03807, -0.2007, -0.9789, -0.9994, -0.03406, -0.003754, -0.9994, -0.03406, -0.003754, -0.9994, -0.03406, -0.003754, -0.9994, -0.03406, -0.003754, 0.9993, 0.02479, -0.02825, 0.9993, 0.02479, -0.02825, 0.9993, 0.02479, -0.02825, 0.9993, 0.02479, -0.02825, -3.473e-07, -0.9676, 0.2527, -3.473e-07, -0.9676, 0.2527, -3.473e-07, -0.9676, 0.2527, -3.473e-07, -0.9676, 0.2527, -0.01675, 0.9409, -0.3383, -0.01675, 0.9409, -0.3383, -0.01675, 0.9409, -0.3383, -0.01675, 0.9409, -0.3383, 0.003746, 0.9651, 0.2618, 0.003746, 0.9651, 0.2618, 0.003746, 0.9651, 0.2618, 0.003746, 0.9651, 0.2618, -0.02564, 0.3519, 0.9357, -0.02564, 0.3519, 0.9357, -0.02564, 0.3519, 0.9357, -0.02564, 0.3519, 0.9357, -0.02564, 0.3519, 0.9357, -0.02564, 0.3519, 0.9357, -1.0, -1.569e-06, -2.511e-06, -1.0, -8.376e-07, -3.83e-07, -1.0, -7.547e-07, -1.418e-07, 1.792e-07, 0.9984, -0.05707, 4.499e-07, 0.9984, -0.05707, 3.35e-07, 0.9984, -0.05707, 3.156e-07, 0.5057, -0.8627, 3.156e-07, 0.5057, -0.8627, 3.773e-07, 0.5057, -0.8627, 3.773e-07, 0.5057, -0.8627, -7.522e-07, -0.3311, 0.9436, -9.017e-08, -0.3311, 0.9436, -3.624e-07, -0.3311, 0.9436, 1.0, 1.147e-08, -3.256e-07, 1.0, -1.926e-08, -2.983e-07, 1.0, 2.647e-08, -3.601e-07, 3.35e-07, 0.9984, -0.05707, 6.427e-08, 0.9984, -0.05707, 1.792e-07, 0.9984, -0.05707, 4.056e-07, -0.5057, 0.8627, 4.056e-07, -0.5057, 0.8627, 4.056e-07, -0.5057, 0.8627, 4.056e-07, -0.5057, 0.8627, 0.02827, 0.9574, 0.2873, 0.02827, 0.9574, 0.2873, 0.02827, 0.9574, 0.2873, 0.02827, 0.9574, 0.2873, -1.024e-06, -0.3311, 0.9436, -7.522e-07, -0.3311, 0.9436, -3.624e-07, -0.3311, 0.9436, 1.0, 2.647e-08, -3.601e-07, 1.0, 7.517e-08, -4.429e-07, 1.0, 1.147e-08, -3.256e-07, 1.0, -1.926e-08, -2.983e-07, 1.0, 1.147e-08, -3.256e-07, 1.0, 9.424e-08, -1.144e-07, 1.0, -5.601e-07, -3.688e-07, 1.0, -1.992e-07, -1.369e-07, 1.0, 1.147e-08, -3.256e-07, -7.695e-08, 0.9994, 0.03446, 3.781e-08, 0.9994, 0.03446, -3.781e-08, 0.9994, 0.03446, -1.0, -1.589e-07, 0.0, -1.0, -4.169e-08, 2.276e-07, -1.0, -1.511e-07, 5.363e-07, -1.0, -4.169e-08, 2.276e-07, -1.0, 5.05e-08, 5.823e-07, -1.0, -1.511e-07, 5.363e-07, -0.02873, -0.3658, -0.9302, -0.02873, -0.3658, -0.9302, -0.02873, -0.3658, -0.9302, -0.02873, -0.3658, -0.9302, -0.06112, -0.8903, -0.4513, -0.06112, -0.8903, -0.4513, -0.06112, -0.8903, -0.4513, -0.06112, -0.8903, -0.4513, -1.0, 2.738e-08, 1.811e-07, -1.0, 5.05e-08, 5.823e-07, -1.0, -4.169e-08, 2.276e-07, -3.781e-08, 0.9994, 0.03446, 3.781e-08, 0.9994, 0.03446, 7.695e-08, 0.9994, 0.03446, 1.0, -1.992e-07, -1.369e-07, 1.0, 9.424e-08, -1.144e-07, 1.0, 1.147e-08, -3.256e-07, -1.0, 2.738e-08, 1.811e-07, -1.0, 1.476e-06, 7.174e-07, -1.0, 5.05e-08, 5.823e-07, -1.0, 2.362e-06, 1.148e-06, -1.0, 5.05e-08, 5.823e-07, -1.0, 1.476e-06, 7.174e-07, 0.04297, 0.8357, 0.5476, 0.04297, 0.8357, 0.5476, 0.04297, 0.8357, 0.5476, 0.04297, 0.8357, 0.5476, 1.0, 0.0, -2.931e-07, 1.0, -1.926e-08, -2.983e-07, 1.0, 9.424e-08, -1.144e-07, 1.0, 0.0, -2.931e-07, 1.0, 0.0, -2.931e-07, 1.0, -2.692e-08, -7.696e-07, 1.0, -2.692e-08, -7.696e-07, 1.0, -2.692e-08, -7.696e-07, 1.0, -2.692e-08, -7.696e-07, 1.0, -2.692e-08, -7.696e-07, 1.0, -2.692e-08, -7.696e-07, 1.0, -2.692e-08, -7.696e-07, 1.0, -2.692e-08, -7.696e-07, 1.0, -2.692e-08, -7.696e-07, 1.0, -2.692e-08, -7.696e-07, 1.0, -2.692e-08, -7.696e-07, 1.0, -2.692e-08, -7.696e-07, 1.0, -2.692e-08, -7.696e-07, 1.0, -2.692e-08, -7.696e-07, 1.0, -2.692e-08, -7.696e-07, 1.0, -2.692e-08, -7.696e-07, 1.0, -2.692e-08, -7.696e-07, 1.0, -2.692e-08, -7.696e-07, 1.0, -2.692e-08, -7.696e-07, 1.0, -2.692e-08, -7.696e-07, 1.0, -2.692e-08, -7.696e-07, 1.0, -2.692e-08, -7.696e-07, 1.0, -2.692e-08, -7.696e-07, 1.0, -2.692e-08, -7.696e-07, 1.0, -2.692e-08, -7.696e-07, 1.0, -2.692e-08, -7.696e-07, 1.0, -2.692e-08, -7.696e-07, 1.0, -2.692e-08, -7.696e-07, 1.0, -2.692e-08, -7.696e-07, 1.0, -2.692e-08, -7.696e-07, 1.0, -2.692e-08, -7.696e-07, 1.0, -2.692e-08, -7.696e-07, 2.539e-07, 0.5057, -0.8627, 2.539e-07, 0.5057, -0.8627, 3.156e-07, 0.5057, -0.8627, 3.156e-07, 0.5057, -0.8627, -1.0, 0.0, 2.751e-07, -1.0, 0.0, 2.751e-07, -1.0, 2.738e-08, 1.811e-07, -1.0, -4.169e-08, 2.276e-07, -1.0, 0.0, 2.751e-07, -1.0, 1.346e-07, -1.347e-07, -1.0, 1.346e-07, -1.347e-07, -1.0, 1.346e-07, -1.347e-07, -1.0, 1.346e-07, -1.347e-07, -1.0, 1.346e-07, -1.347e-07, -1.0, 1.346e-07, -1.347e-07, -1.0, 1.346e-07, -1.347e-07, -1.0, 1.346e-07, -1.347e-07, -1.0, 1.346e-07, -1.347e-07, -1.0, 1.346e-07, -1.347e-07, -1.0, 1.346e-07, -1.347e-07, -1.0, 1.346e-07, -1.347e-07, -1.0, 1.346e-07, -1.347e-07, -1.0, 1.346e-07, -1.347e-07, -1.0, 1.346e-07, -1.347e-07, -1.0, 1.346e-07, -1.347e-07, -1.0, 1.346e-07, -1.347e-07, -1.0, 1.346e-07, -1.347e-07, -1.0, 1.346e-07, -1.347e-07, -1.0, 1.346e-07, -1.347e-07, -1.0, 1.346e-07, -1.347e-07, -1.0, 1.346e-07, -1.347e-07, -1.0, 1.346e-07, -1.347e-07, -1.0, 1.346e-07, -1.347e-07, -1.0, 1.346e-07, -1.347e-07, -1.0, 1.346e-07, -1.347e-07, -1.0, 1.346e-07, -1.347e-07, -1.0, 1.346e-07, -1.347e-07, -1.0, 1.346e-07, -1.347e-07, -1.0, 1.346e-07, -1.347e-07, -1.0, 1.346e-07, -1.347e-07, -1.0, 1.346e-07, -1.347e-07, -2.202e-07, 0.9929, -0.1187, -2.202e-07, 0.9929, -0.1187, -2.202e-07, 0.9929, -0.1187, -2.202e-07, 0.9929, -0.1187, 1.833e-07, 0.5988, -0.8009, 1.833e-07, 0.5988, -0.8009, 1.833e-07, 0.5988, -0.8009, 1.833e-07, 0.5988, -0.8009, -4.97e-07, -0.2412, -0.9705, -4.97e-07, -0.2412, -0.9705, -4.97e-07, -0.2412, -0.9705, -4.97e-07, -0.2412, -0.9705, -2.207e-07, -0.8394, -0.5436, -2.207e-07, -0.8394, -0.5436, -2.207e-07, -0.8394, -0.5436, -2.207e-07, -0.8394, -0.5436, 3.697e-07, 0.8394, 0.5436, 3.697e-07, 0.8394, 0.5436, 3.697e-07, 0.8394, 0.5436, 3.697e-07, 0.8394, 0.5436, 3.395e-08, -0.9929, 0.1187, 3.395e-08, -0.9929, 0.1187, 3.395e-08, -0.9929, 0.1187, 3.395e-08, -0.9929, 0.1187, -5.808e-08, -0.5987, 0.801, -5.808e-08, -0.5987, 0.801, -5.808e-08, -0.5987, 0.801, -5.808e-08, -0.5987, 0.801, -1.108e-07, 0.2412, 0.9705, -1.108e-07, 0.2412, 0.9705, -1.108e-07, 0.2412, 0.9705, -1.108e-07, 0.2412, 0.9705, -3.353e-08, 0.9982, 0.05955, -3.353e-08, 0.9982, 0.05955, -3.353e-08, 0.9982, 0.05955, -3.353e-08, 0.9982, 0.05955, 3.362e-07, 0.7578, -0.6525, 3.362e-07, 0.7578, -0.6525, 3.362e-07, 0.7578, -0.6525, 3.362e-07, 0.7578, -0.6525, -1.168e-06, -0.03012, -0.9995, -1.168e-06, -0.03012, -0.9995, -1.168e-06, -0.03012, -0.9995, -1.168e-06, -0.03012, -0.9995, -7.96e-07, -0.7316, -0.6818, -7.96e-07, -0.7316, -0.6818, -7.96e-07, -0.7316, -0.6818, -7.96e-07, -0.7316, -0.6818, -9.189e-07, 0.03015, 0.9995, -9.189e-07, 0.03015, 0.9995, -9.189e-07, 0.03015, 0.9995, -9.189e-07, 0.03015, 0.9995, -1.142e-06, 0.7316, 0.6818, -1.142e-06, 0.7316, 0.6818, -1.142e-06, 0.7316, 0.6818, -1.142e-06, 0.7316, 0.6818, -2.723e-07, -0.9982, -0.05955, -2.723e-07, -0.9982, -0.05955, -2.723e-07, -0.9982, -0.05955, -2.723e-07, -0.9982, -0.05955, -1.306e-07, -0.7578, 0.6525, -1.306e-07, -0.7578, 0.6525, -1.306e-07, -0.7578, 0.6525, -1.306e-07, -0.7578, 0.6525, 2.073e-07, 0.9731, 0.2305, 2.073e-07, 0.9731, 0.2305, 2.073e-07, 0.9731, 0.2305, 2.073e-07, 0.9731, 0.2305, -1.549e-07, 0.8762, -0.4819, -1.549e-07, 0.8762, -0.4819, -1.549e-07, 0.8762, -0.4819, -1.549e-07, 0.8762, -0.4819, 9.092e-07, 0.1905, -0.9817, 9.092e-07, 0.1905, -0.9817, 9.092e-07, 0.1905, -0.9817, 9.092e-07, 0.1905, -0.9817, 0.0, -0.5957, -0.8032, 0.0, -0.5957, -0.8032, 0.0, -0.5957, -0.8032, 0.0, -0.5957, -0.8032, -1.662e-07, -0.8762, 0.4819, -1.662e-07, -0.8762, 0.4819, -1.662e-07, -0.8762, 0.4819, -1.662e-07, -0.8762, 0.4819, 0.0, -0.1905, 0.9817, 0.0, -0.1905, 0.9817, 0.0, -0.1905, 0.9817, 0.0, -0.1905, 0.9817, -1.114e-06, 0.5957, 0.8032, -1.114e-06, 0.5957, 0.8032, -1.114e-06, 0.5957, 0.8032, -1.114e-06, 0.5957, 0.8032, -1.565e-07, -0.9731, -0.2305, -1.565e-07, -0.9731, -0.2305, -1.565e-07, -0.9731, -0.2305, -1.565e-07, -0.9731, -0.2305, 1.596e-07, 0.9198, 0.3924, 1.596e-07, 0.9198, 0.3924, 1.596e-07, 0.9198, 0.3924, 1.596e-07, 0.9198, 0.3924, -8.325e-08, 0.9536, -0.301, -8.325e-08, 0.9536, -0.301, -8.325e-08, 0.9536, -0.301, -8.325e-08, 0.9536, -0.301, -9.692e-07, 0.4055, -0.9141, -9.692e-07, 0.4055, -0.9141, -9.692e-07, 0.4055, -0.9141, -9.692e-07, 0.4055, -0.9141, 0.0, -0.4316, -0.9021, 0.0, -0.4316, -0.9021, 0.0, -0.4316, -0.9021, 0.0, -0.4316, -0.9021, -4.064e-08, -0.9198, -0.3924, -4.064e-08, -0.9198, -0.3924, -4.064e-08, -0.9198, -0.3924, -4.064e-08, -0.9198, -0.3924, 1.632e-07, -0.9536, 0.301, 1.632e-07, -0.9536, 0.301, 1.632e-07, -0.9536, 0.301, 1.632e-07, -0.9536, 0.301, -1.717e-08, -0.4055, 0.9141, -1.717e-08, -0.4055, 0.9141, -1.717e-08, -0.4055, 0.9141, -1.717e-08, -0.4055, 0.9141, 5.494e-09, 0.4316, 0.9021, 5.494e-09, 0.4316, 0.9021, 5.494e-09, 0.4316, 0.9021, 5.494e-09, 0.4316, 0.9021, 0.9797, -0.1515, 0.1311, 0.9797, -0.1515, 0.1311, 0.9797, -0.1515, 0.1311, -0.01825, 0.2894, 0.957, -0.01825, 0.2894, 0.957, -0.01825, 0.2894, 0.957, -0.01825, 0.2894, 0.957, 0.004254, 0.9726, -0.2325, 0.004254, 0.9726, -0.2325, 0.004254, 0.9726, -0.2325, 0.004254, 0.9726, -0.2325, 1.0, 0.0007402, 0.008028, 1.0, 0.0007402, 0.008028, 1.0, 0.0007402, 0.008028, 0.9938, 0.07806, 0.07892, 0.9938, 0.07806, 0.07892, 0.9938, 0.07806, 0.07892, 3.629e-06, -1.0, 1e-07, 3.629e-06, -1.0, 1e-07, 3.629e-06, -1.0, 1e-07, 3.629e-06, -1.0, 1e-07, -6.866e-07, -0.09131, -0.9958, -6.866e-07, -0.09131, -0.9958, -6.866e-07, -0.09131, -0.9958, -6.866e-07, -0.09131, -0.9958, -1.536e-06, -0.2694, 0.963, -1.536e-06, -0.2694, 0.963, 7.186e-08, -0.2694, 0.963, 1.081e-07, -0.2694, 0.963, 0.0007689, 0.9601, -0.2797, 0.0007689, 0.9601, -0.2797, 0.0007689, 0.9601, -0.2797, 0.0007689, 0.9601, -0.2797, -0.04621, -0.2054, 0.9776, -0.04621, -0.2054, 0.9776, -0.04621, -0.2054, 0.9776, -0.04621, -0.2054, 0.9776, -7.889e-05, -0.2797, -0.9601, -7.889e-05, -0.2797, -0.9601, -7.889e-05, -0.2797, -0.9601, -7.889e-05, -0.2797, -0.9601, 0.9993, -0.01631, 0.0341, 0.9993, -0.01631, 0.0341, 0.9993, -0.01631, 0.0341, 0.9993, -0.01631, 0.0341, 0.9993, -0.01631, 0.0341, -0.000765, -0.9601, 0.2798, -0.000765, -0.9601, 0.2798, -0.000765, -0.9601, 0.2798, -0.000765, -0.9601, 0.2798, 7.88e-05, 0.2797, 0.9601, 7.88e-05, 0.2797, 0.9601, 7.88e-05, 0.2797, 0.9601, 7.88e-05, 0.2797, 0.9601, -1.0, 0.0007591, -0.0001391, -1.0, 0.0007591, -0.0001391, -1.0, 0.0007591, -0.0001391, -1.0, 0.0007591, -0.0001391, -1.0, 0.0007591, -0.0001391, 0.05736, -0.3047, -0.9507, 0.05736, -0.3047, -0.9507, 0.05736, -0.3047, -0.9507, 0.05736, -0.3047, -0.9507, -0.9976, -0.05737, -0.03938, -0.9976, -0.05737, -0.03938, -0.9976, -0.05737, -0.03938, -0.9976, -0.05737, -0.03938, -0.06962, 0.5733, 0.8163, -0.06962, 0.5733, 0.8163, -0.06962, 0.5733, 0.8163, -0.06962, 0.5733, 0.8163, 0.9976, 0.05736, 0.03938, 0.9976, 0.05736, 0.03938, 0.9976, 0.05736, 0.03938, 0.9976, 0.05736, 0.03938, 0.02882, -0.8013, 0.5975, 0.02882, -0.8013, 0.5975, 0.02882, -0.8013, 0.5975, 0.02882, -0.8013, 0.5975, -0.03197, 0.8274, -0.5607, -0.03197, 0.8274, -0.5607, -0.03197, 0.8274, -0.5607, -0.03197, 0.8274, -0.5607, -0.9797, -0.1515, 0.1311, -0.9797, -0.1515, 0.1311, -0.9797, -0.1515, 0.1311, 0.01731, 0.2896, 0.957, 0.01731, 0.2896, 0.957, 0.01731, 0.2896, 0.957, 0.01731, 0.2896, 0.957, -0.004246, 0.9726, -0.2325, -0.004246, 0.9726, -0.2325, -0.004246, 0.9726, -0.2325, -0.004246, 0.9726, -0.2325, -1.0, 0.0007365, 0.008028, -1.0, 0.0007365, 0.008028, -1.0, 0.0007365, 0.008028, -0.9938, 0.07805, 0.07892, -0.9938, 0.07805, 0.07892, -0.9938, 0.07805, 0.07892, -1.811e-06, -1.0, 9.983e-08, -1.811e-06, -1.0, 9.983e-08, -1.811e-06, -1.0, 9.983e-08, -1.811e-06, -1.0, 9.983e-08, 5.507e-07, -0.09131, -0.9958, 5.507e-07, -0.09131, -0.9958, 5.507e-07, -0.09131, -0.9958, 5.507e-07, -0.09131, -0.9958, 1.716e-06, -0.2694, 0.963, 1.081e-07, -0.2694, 0.963, 7.186e-08, -0.2694, 0.963, 1.716e-06, -0.2694, 0.963, 2.085e-08, -0.352, -0.936, -2.649e-07, -0.352, -0.936, 5.369e-07, -0.352, -0.936, 0.01216, 0.972, -0.2345, 0.01216, 0.972, -0.2345, 0.01216, 0.972, -0.2345, 0.01216, 0.972, -0.2345, 2.085e-08, -0.352, -0.936, -1.373e-06, -0.352, -0.936, -2.649e-07, -0.352, -0.936, -1.0, 7.302e-07, -1.278e-07, -1.0, 7.302e-07, -1.278e-07, -1.0, 7.302e-07, -1.278e-07, -1.0, 7.302e-07, -1.278e-07, -1.0, 7.302e-07, -1.278e-07, -1.0, 7.302e-07, -1.278e-07, -1.0, 0.0, -8.834e-07, -1.0, 3.082e-07, -6.142e-07, -1.0, 4.243e-07, -5.128e-07, 0.0, -0.352, -0.936, 5.369e-07, -0.352, -0.936, 0.0, -0.352, -0.936, -2.649e-07, -0.352, -0.936, 0.0, -0.352, -0.936, 5.369e-07, -0.352, -0.936, 1.0, -1.464e-06, -1.697e-06, 1.0, -1.469e-06, -1.527e-06, 1.0, -1.505e-06, -3.338e-07, 3.074e-07, 0.352, 0.936, 1.821e-07, 0.352, 0.936, 0.0, 0.352, 0.936, 1.0, -2.095e-07, 1.011e-06, 1.0, -2.095e-07, 1.011e-06, 1.0, -2.095e-07, 1.011e-06, 1.0, -2.095e-07, 1.011e-06, 3.074e-07, 0.352, 0.936, 4.83e-07, 0.352, 0.936, 1.821e-07, 0.352, 0.936, 0.03048, 0.4285, 0.903, 0.03048, 0.4285, 0.903, 0.03048, 0.4285, 0.903, 0.03048, 0.4285, 0.903, -1.0, 4.243e-07, -5.128e-07, -1.0, 3.082e-07, -6.142e-07, -1.0, 7.15e-07, -2.59e-07, -1.739e-06, -0.9676, 0.2527, -3.534e-08, -0.9676, 0.2527, 3.031e-06, -0.9676, 0.2527, -1.739e-06, -0.9676, 0.2527, 1.767e-06, -0.9676, 0.2527, 9.886e-07, -0.9676, 0.2527, -1.739e-06, -0.9676, 0.2527, 1.416e-06, 0.352, 0.936, 1.416e-06, 0.352, 0.936, 1.416e-06, 0.352, 0.936, 1.416e-06, 0.352, 0.936, -3.534e-08, -0.9676, 0.2527, 4.832e-06, -0.9676, 0.2527, 4.832e-06, -0.9676, 0.2527, 9.886e-07, -0.9676, 0.2527, 1.767e-06, -0.9676, 0.2527, 4.832e-06, -0.9676, 0.2527, 3.031e-06, -0.9676, 0.2527, -0.03994, -0.2008, -0.9788, -0.03994, -0.2008, -0.9788, -0.03994, -0.2008, -0.9788, -0.03994, -0.2008, -0.9788, 0.9976, -0.04416, -0.05361, 0.9976, -0.04416, -0.05361, 0.9976, -0.04416, -0.05361, 0.9976, -0.04416, -0.05361, -0.9996, 0.02872, 0.0001144, -0.9996, 0.02872, 0.0001144, -0.9996, 0.02872, 0.0001144, -0.9996, 0.02872, 0.0001144, 1.237e-06, -0.9676, 0.2527, 1.237e-06, -0.9676, 0.2527, 1.237e-06, -0.9676, 0.2527, 1.237e-06, -0.9676, 0.2527, 0.01675, 0.9409, -0.3383, 0.01675, 0.9409, -0.3383, 0.01675, 0.9409, -0.3383, 0.01675, 0.9409, -0.3383, -0.003746, 0.9651, 0.2618, -0.003746, 0.9651, 0.2618, -0.003746, 0.9651, 0.2618, -0.003746, 0.9651, 0.2618, 0.02564, 0.3519, 0.9357, 0.02564, 0.3519, 0.9357, 0.02564, 0.3519, 0.9357, 0.02564, 0.3519, 0.9357, 0.02564, 0.3519, 0.9357, 0.02564, 0.3519, 0.9357, 1.0, -1.469e-06, -1.527e-06, 1.0, -1.509e-06, -1.986e-07, 1.0, -1.505e-06, -3.338e-07, -2.052e-07, 0.9984, -0.05707, -3.09e-07, 0.9984, -0.05707, -3.856e-07, 0.9984, -0.05707, -1.409e-07, 0.5057, -0.8627, 0.0, 0.5057, -0.8627, 0.0, 0.5057, -0.8627, -1.409e-07, 0.5057, -0.8627, -4.011e-07, -0.3311, 0.9436, 4.913e-07, -0.3311, 0.9436, 1.115e-06, -0.3311, 0.9436, -1.0, -1.674e-07, -4.728e-07, -1.0, -2.283e-07, -4.793e-07, -1.0, -2.57e-07, -4.301e-07, -3.09e-07, 0.9984, -0.05707, -2.052e-07, 0.9984, -0.05707, -1.285e-07, 0.9984, -0.05707, 0.0, -0.5057, 0.8627, 0.0, -0.5057, 0.8627, 0.0, -0.5057, 0.8627, 0.0, -0.5057, 0.8627, -0.02827, 0.9574, 0.2873, -0.02827, 0.9574, 0.2873, -0.02827, 0.9574, 0.2873, -0.02827, 0.9574, 0.2873, -1.024e-06, -0.3311, 0.9436, 4.913e-07, -0.3311, 0.9436, -4.011e-07, -0.3311, 0.9436, -1.0, -2.283e-07, -4.793e-07, -1.0, -1.674e-07, -4.728e-07, -1.0, -1.253e-07, -5.78e-07, -1.0, -2.57e-07, -4.301e-07, -1.0, -1.164e-07, -2.863e-07, -1.0, -1.674e-07, -4.728e-07, -1.0, -5.601e-07, -5.43e-07, -1.0, -1.674e-07, -4.728e-07, -1.0, -2.934e-07, -3.301e-07, 0.0, 0.9994, 0.03446, -3.915e-08, 0.9994, 0.03446, -1.148e-07, 0.9994, 0.03446, 1.0, 3.972e-07, 1.252e-08, 1.0, 3.264e-07, 7.895e-07, 1.0, 3.435e-07, 3.658e-07, 1.0, 3.435e-07, 3.658e-07, 1.0, 3.264e-07, 7.895e-07, 1.0, 3.771e-07, 8.599e-07, 0.02873, -0.3658, -0.9302, 0.02873, -0.3658, -0.9302, 0.02873, -0.3658, -0.9302, 0.02873, -0.3658, -0.9302, 0.06112, -0.8903, -0.4513, 0.06112, -0.8903, -0.4513, 0.06112, -0.8903, -0.4513, 0.06112, -0.8903, -0.4513, 1.0, 6.088e-08, 2.613e-07, 1.0, 3.435e-07, 3.658e-07, 1.0, 3.771e-07, 8.599e-07, -3.915e-08, 0.9994, 0.03446, -1.539e-07, 0.9994, 0.03446, -1.148e-07, 0.9994, 0.03446, -1.0, -2.934e-07, -3.301e-07, -1.0, -1.674e-07, -4.728e-07, -1.0, -1.164e-07, -2.863e-07, 1.0, 6.088e-08, 2.613e-07, 1.0, 3.771e-07, 8.599e-07, 1.0, 1e-06, 6.121e-07, 1.0, 1.89e-06, 1.057e-06, 1.0, 1e-06, 6.121e-07, 1.0, 3.771e-07, 8.599e-07, -0.04297, 0.8357, 0.5476, -0.04297, 0.8357, 0.5476, -0.04297, 0.8357, 0.5476, -0.04297, 0.8357, 0.5476, -1.0, -2.483e-07, -4.374e-07, -1.0, -2.483e-07, -4.374e-07, -1.0, -2.483e-07, -4.374e-07, -1.0, -1.164e-07, -2.863e-07, -1.0, -2.57e-07, -4.301e-07, -1.0, -1.481e-07, -7.784e-07, -1.0, -1.481e-07, -7.784e-07, -1.0, -1.481e-07, -7.784e-07, -1.0, -1.481e-07, -7.784e-07, -1.0, -1.481e-07, -7.784e-07, -1.0, -1.481e-07, -7.784e-07, -1.0, -1.481e-07, -7.784e-07, -1.0, -1.481e-07, -7.784e-07, -1.0, -1.481e-07, -7.784e-07, -1.0, -1.481e-07, -7.784e-07, -1.0, -1.481e-07, -7.784e-07, -1.0, -1.481e-07, -7.784e-07, -1.0, -1.481e-07, -7.784e-07, -1.0, -1.481e-07, -7.784e-07, -1.0, -1.481e-07, -7.784e-07, -1.0, -1.481e-07, -7.784e-07, -1.0, -1.481e-07, -7.784e-07, -1.0, -1.481e-07, -7.784e-07, -1.0, -1.481e-07, -7.784e-07, -1.0, -1.481e-07, -7.784e-07, -1.0, -1.481e-07, -7.784e-07, -1.0, -1.481e-07, -7.784e-07, -1.0, -1.481e-07, -7.784e-07, -1.0, -1.481e-07, -7.784e-07, -1.0, -1.481e-07, -7.784e-07, -1.0, -1.481e-07, -7.784e-07, -1.0, -1.481e-07, -7.784e-07, -1.0, -1.481e-07, -7.784e-07, -1.0, -1.481e-07, -7.784e-07, -1.0, -1.481e-07, -7.784e-07, -1.0, -1.481e-07, -7.784e-07, -1.0, -1.481e-07, -7.784e-07, -2.819e-07, 0.5057, -0.8627, -1.409e-07, 0.5057, -0.8627, -1.409e-07, 0.5057, -0.8627, -2.819e-07, 0.5057, -0.8627, 1.0, 1.833e-07, 3.83e-07, 1.0, 1.833e-07, 3.83e-07, 1.0, 3.435e-07, 3.658e-07, 1.0, 6.088e-08, 2.613e-07, 1.0, 1.833e-07, 3.83e-07, 1.0, 6.73e-07, 5.454e-07, 1.0, 6.73e-07, 5.454e-07, 1.0, 6.73e-07, 5.454e-07, 1.0, 6.73e-07, 5.454e-07, 1.0, 6.73e-07, 5.454e-07, 1.0, 6.73e-07, 5.454e-07, 1.0, 6.73e-07, 5.454e-07, 1.0, 6.73e-07, 5.454e-07, 1.0, 6.73e-07, 5.454e-07, 1.0, 6.73e-07, 5.454e-07, 1.0, 6.73e-07, 5.454e-07, 1.0, 6.73e-07, 5.454e-07, 1.0, 6.73e-07, 5.454e-07, 1.0, 6.73e-07, 5.454e-07, 1.0, 6.73e-07, 5.454e-07, 1.0, 6.73e-07, 5.454e-07, 1.0, 6.73e-07, 5.454e-07, 1.0, 6.73e-07, 5.454e-07, 1.0, 6.73e-07, 5.454e-07, 1.0, 6.73e-07, 5.454e-07, 1.0, 6.73e-07, 5.454e-07, 1.0, 6.73e-07, 5.454e-07, 1.0, 6.73e-07, 5.454e-07, 1.0, 6.73e-07, 5.454e-07, 1.0, 6.73e-07, 5.454e-07, 1.0, 6.73e-07, 5.454e-07, 1.0, 6.73e-07, 5.454e-07, 1.0, 6.73e-07, 5.454e-07, 1.0, 6.73e-07, 5.454e-07, 1.0, 6.73e-07, 5.454e-07, 1.0, 6.73e-07, 5.454e-07, 1.0, 6.73e-07, 5.454e-07, -1.334e-07, 0.9929, -0.1187, -1.334e-07, 0.9929, -0.1187, -1.334e-07, 0.9929, -0.1187, -1.334e-07, 0.9929, -0.1187, -5.888e-07, 0.5988, -0.8009, -5.888e-07, 0.5988, -0.8009, -5.888e-07, 0.5988, -0.8009, -5.888e-07, 0.5988, -0.8009, -1.141e-06, -0.2412, -0.9705, -1.141e-06, -0.2412, -0.9705, -1.141e-06, -0.2412, -0.9705, -1.141e-06, -0.2412, -0.9705, 1.04e-06, -0.8394, -0.5436, 1.04e-06, -0.8394, -0.5436, 1.04e-06, -0.8394, -0.5436, 1.04e-06, -0.8394, -0.5436, 5.198e-07, 0.8394, 0.5436, 5.198e-07, 0.8394, 0.5436, 5.198e-07, 0.8394, 0.5436, 5.198e-07, 0.8394, 0.5436, 2.668e-07, -0.9929, 0.1187, 2.668e-07, -0.9929, 0.1187, 2.668e-07, -0.9929, 0.1187, 2.668e-07, -0.9929, 0.1187, 0.0, -0.5987, 0.8009, 0.0, -0.5987, 0.8009, 0.0, -0.5987, 0.8009, 0.0, -0.5987, 0.8009, 0.0, 0.2412, 0.9705, 0.0, 0.2412, 0.9705, 0.0, 0.2412, 0.9705, 0.0, 0.2412, 0.9705, -1.963e-07, 0.9982, 0.05955, -1.963e-07, 0.9982, 0.05955, -1.963e-07, 0.9982, 0.05955, -1.963e-07, 0.9982, 0.05955, -1.732e-06, 0.7578, -0.6525, -1.732e-06, 0.7578, -0.6525, -1.732e-06, 0.7578, -0.6525, -1.732e-06, 0.7578, -0.6525, 0.0, -0.03012, -0.9995, 0.0, -0.03012, -0.9995, 0.0, -0.03012, -0.9995, 0.0, -0.03012, -0.9995, 5.281e-07, -0.7316, -0.6818, 5.281e-07, -0.7316, -0.6818, 5.281e-07, -0.7316, -0.6818, 5.281e-07, -0.7316, -0.6818, 1.168e-06, 0.03014, 0.9995, 1.168e-06, 0.03014, 0.9995, 1.168e-06, 0.03014, 0.9995, 1.168e-06, 0.03014, 0.9995, 0.0, 0.7316, 0.6818, 0.0, 0.7316, 0.6818, 0.0, 0.7316, 0.6818, 0.0, 0.7316, 0.6818, 3.925e-07, -0.9982, -0.05955, 3.925e-07, -0.9982, -0.05955, 3.925e-07, -0.9982, -0.05955, 3.925e-07, -0.9982, -0.05955, 1.155e-06, -0.7578, 0.6525, 1.155e-06, -0.7578, 0.6525, 1.155e-06, -0.7578, 0.6525, 1.155e-06, -0.7578, 0.6525, -2.587e-07, 0.9731, 0.2305, -2.587e-07, 0.9731, 0.2305, -2.587e-07, 0.9731, 0.2305, -2.587e-07, 0.9731, 0.2305, -5.627e-07, 0.8762, -0.4819, -5.627e-07, 0.8762, -0.4819, -5.627e-07, 0.8762, -0.4819, -5.627e-07, 0.8762, -0.4819, -1.185e-06, 0.1905, -0.9817, -1.185e-06, 0.1905, -0.9817, -1.185e-06, 0.1905, -0.9817, -1.185e-06, 0.1905, -0.9817, 0.0, -0.5957, -0.8032, 0.0, -0.5957, -0.8032, 0.0, -0.5957, -0.8032, 0.0, -0.5957, -0.8032, 0.0, -0.8762, 0.4819, 0.0, -0.8762, 0.4819, 0.0, -0.8762, 0.4819, 0.0, -0.8762, 0.4819, 0.0, -0.1905, 0.9817, 0.0, -0.1905, 0.9817, 0.0, -0.1905, 0.9817, 0.0, -0.1905, 0.9817, 0.0, 0.5957, 0.8032, 0.0, 0.5957, 0.8032, 0.0, 0.5957, 0.8032, 0.0, 0.5957, 0.8032, 2.587e-07, -0.9731, -0.2305, 2.587e-07, -0.9731, -0.2305, 2.587e-07, -0.9731, -0.2305, 2.587e-07, -0.9731, -0.2305, 1.032e-06, 0.9198, 0.3924, 1.032e-06, 0.9198, 0.3924, 1.032e-06, 0.9198, 0.3924, 1.032e-06, 0.9198, 0.3924, -5.473e-07, 0.9536, -0.301, -5.473e-07, 0.9536, -0.301, -5.473e-07, 0.9536, -0.301, -5.473e-07, 0.9536, -0.301, 0.0, 0.4055, -0.9141, 0.0, 0.4055, -0.9141, 0.0, 0.4055, -0.9141, 0.0, 0.4055, -0.9141, 1.11e-06, -0.4316, -0.9021, 1.11e-06, -0.4316, -0.9021, 1.11e-06, -0.4316, -0.9021, 1.11e-06, -0.4316, -0.9021, 0.0, -0.9198, -0.3924, 0.0, -0.9198, -0.3924, 0.0, -0.9198, -0.3924, 0.0, -0.9198, -0.3924, 0.0, -0.9536, 0.301, 0.0, -0.9536, 0.301, 0.0, -0.9536, 0.301, 0.0, -0.9536, 0.301, 0.0, -0.4055, 0.9141, 0.0, -0.4055, 0.9141, 0.0, -0.4055, 0.9141, 0.0, -0.4055, 0.9141, 0.0, 0.4316, 0.9021, 0.0, 0.4316, 0.9021, 0.0, 0.4316, 0.9021, 0.0, 0.4316, 0.9021, -0.0007288, 0.962, -0.2732, -0.0007288, 0.962, -0.2732, -0.0007288, 0.962, -0.2732, -0.0007288, 0.962, -0.2732, 0.04619, -0.2121, 0.9762, 0.04619, -0.2121, 0.9762, 0.04619, -0.2121, 0.9762, 0.04619, -0.2121, 0.9762, 7.617e-05, -0.2732, -0.962, 7.617e-05, -0.2732, -0.962, 7.617e-05, -0.2732, -0.962, 7.617e-05, -0.2732, -0.962, -0.9993, -0.0165, 0.03398, -0.9993, -0.0165, 0.03398, -0.9993, -0.0165, 0.03398, -0.9993, -0.0165, 0.03398, -0.9993, -0.0165, 0.03398, 0.0007249, -0.962, 0.2732, 0.0007249, -0.962, 0.2732, 0.0007249, -0.962, 0.2732, 0.0007249, -0.962, 0.2732, -7.595e-05, 0.2732, 0.962, -7.595e-05, 0.2732, 0.962, -7.595e-05, 0.2732, 0.962, -7.595e-05, 0.2732, 0.962, 1.0, 0.0007209, -0.0001249, 1.0, 0.0007209, -0.0001249, 1.0, 0.0007209, -0.0001249, 1.0, 0.0007209, -0.0001249, 1.0, 0.0007209, -0.0001249, -0.05736, -0.2982, -0.9528, -0.05736, -0.2982, -0.9528, -0.05736, -0.2982, -0.9528, -0.05736, -0.2982, -0.9528, 0.9976, -0.05714, -0.03976, 0.9976, -0.05714, -0.03976, 0.9976, -0.05714, -0.03976, 0.9976, -0.05714, -0.03976, 0.06963, 0.5678, 0.8202, 0.06963, 0.5678, 0.8202, 0.06963, 0.5678, 0.8202, 0.06963, 0.5678, 0.8202, -0.9976, 0.05713, 0.03976, -0.9976, 0.05713, 0.03976, -0.9976, 0.05713, 0.03976, -0.9976, 0.05713, 0.03976, -0.02885, -0.8054, 0.592, -0.02885, -0.8054, 0.592, -0.02885, -0.8054, 0.592, -0.02885, -0.8054, 0.592, 0.032, 0.8312, -0.5551, 0.032, 0.8312, -0.5551, 0.032, 0.8312, -0.5551, 0.032, 0.8312, -0.5551, 0.9797, -0.1515, 0.1311, 0.9797, -0.1515, 0.1311, 0.9797, -0.1515, 0.1311, -0.01731, 0.2896, 0.957, -0.01731, 0.2896, 0.957, -0.01731, 0.2896, 0.957, -0.01731, 0.2896, 0.957, 0.004246, 0.9726, -0.2325, 0.004246, 0.9726, -0.2325, 0.004246, 0.9726, -0.2325, 0.004246, 0.9726, -0.2325, 1.0, 0.0007364, 0.008028, 1.0, 0.0007364, 0.008028, 1.0, 0.0007364, 0.008028, 0.9938, 0.07805, 0.07892, 0.9938, 0.07805, 0.07892, 0.9938, 0.07805, 0.07892, 1.811e-06, -1.0, 9.983e-08, 1.811e-06, -1.0, 9.983e-08, 1.811e-06, -1.0, 9.983e-08, 1.811e-06, -1.0, 9.983e-08, -8.249e-07, -0.09131, -0.9958, -8.249e-07, -0.09131, -0.9958, -8.249e-07, -0.09131, -0.9958, -8.249e-07, -0.09131, -0.9958, -1.453e-06, -0.2694, 0.963, -1.453e-06, -0.2694, 0.963, -1.453e-06, -0.2694, 0.963, -1.453e-06, -0.2694, 0.963, -0.8776, 0.1501, 0.4553, -0.8776, 0.1501, 0.4553, -0.8776, 0.1501, 0.4553, -0.9602, 0.2717, -0.06545, -0.9602, 0.2717, -0.06545, -0.9602, 0.2717, -0.06545, -0.9654, -0.2606, -2.608e-08, -0.9654, -0.2606, -2.608e-08, -0.9654, -0.2606, -2.608e-08, -0.8751, -0.04418, -0.4819, -0.8751, -0.04418, -0.4819, -0.8751, -0.04418, -0.4819, -0.9212, -0.1203, 0.3701, -0.9212, -0.1203, 0.3701, -0.9212, -0.1203, 0.3701, 0.7383, -0.2009, 0.6439, 0.7383, -0.2009, 0.6439, 0.7383, -0.2009, 0.6439, 0.7383, -0.2009, 0.6439, 0.4897, -0.8604, -0.1408, 0.4897, -0.8604, -0.1408, 0.4897, -0.8604, -0.1408, 0.4897, -0.8604, -0.1408, 0.1127, -0.3236, 0.9395, 0.1127, -0.3236, 0.9395, 0.1127, -0.3236, 0.9395, 0.1127, -0.3236, 0.9395, 0.0, 0.1873, -0.9823, 0.0, 0.1873, -0.9823, 0.0, 0.1873, -0.9823, 0.0, 0.1873, -0.9823, 0.7851, -0.349, 0.5116, 0.7851, -0.349, 0.5116, 0.7851, -0.349, 0.5116, 0.7851, -0.349, 0.5116, 0.05004, 0.8669, -0.496, 0.05004, 0.8669, -0.496, 0.05004, 0.8669, -0.496, 0.05004, 0.8669, -0.496, 0.806, -0.221, 0.5491, 0.806, -0.221, 0.5491, 0.806, -0.221, 0.5491, 0.806, -0.221, 0.5491, 0.2994, -0.6019, 0.7403, 0.2994, -0.6019, 0.7403, 0.2994, -0.6019, 0.7403, 0.2994, -0.6019, 0.7403, 0.03997, -0.02407, -0.9989, 0.03997, -0.02407, -0.9989, 0.03997, -0.02407, -0.9989, 0.03997, -0.02407, -0.9989, 0.008595, -0.4892, 0.8721, 0.008595, -0.4892, 0.8721, 0.008595, -0.4892, 0.8721, 0.008595, -0.4892, 0.8721, 0.03955, 0.9357, 0.3506, 0.03955, 0.9357, 0.3506, 0.03955, 0.9357, 0.3506, 0.03955, 0.9357, 0.3506, 0.4717, -0.001634, -0.8817, 0.4717, -0.001634, -0.8817, 0.4717, -0.001634, -0.8817, 0.4717, -0.001634, -0.8817, 0.2521, -0.1629, 0.9539, 0.2521, -0.1629, 0.9539, 0.2521, -0.1629, 0.9539, 0.2521, -0.1629, 0.9539, 0.7268, -0.684, -0.06233, 0.7268, -0.684, -0.06233, 0.7268, -0.684, -0.06233, 0.7268, -0.684, -0.06233, 0.5721, -0.2697, 0.7746, 0.5721, -0.2697, 0.7746, 0.5721, -0.2697, 0.7746, 0.5721, -0.2697, 0.7746, 0.0002591, -0.9973, -0.07375, 0.0002591, -0.9973, -0.07375, 0.0002591, -0.9973, -0.07375, 0.0002591, -0.9973, -0.07375, 0.1398, 0.9354, 0.3249, 0.1398, 0.9354, 0.3249, 0.1398, 0.9354, 0.3249, 0.1398, 0.9354, 0.3249, 0.5526, 0.1242, -0.8242, 0.5526, 0.1242, -0.8242, 0.5526, 0.1242, -0.8242, 0.5526, 0.1242, -0.8242, -0.2062, 0.9036, -0.3754, -0.2062, 0.9036, -0.3754, -0.2062, 0.9036, -0.3754, -0.2062, 0.9036, -0.3754, -0.7383, 0.06997, -0.6708, -0.7383, 0.06997, -0.6708, -0.7383, 0.06997, -0.6708, -0.7383, 0.06997, -0.6708, -0.0175, 0.11, -0.9938, -0.0175, 0.11, -0.9938, -0.0175, 0.11, -0.9938, -0.0175, 0.11, -0.9938, -7.578e-07, 0.1025, -0.9947, -7.578e-07, 0.1025, -0.9947, -7.578e-07, 0.1025, -0.9947, -7.578e-07, 0.1025, -0.9947, -0.2647, 0.8188, 0.5094, -0.2647, 0.8188, 0.5094, -0.2647, 0.8188, 0.5094, -0.2647, 0.8188, 0.5094, 0.4136, -0.201, 0.888, 0.4136, -0.201, 0.888, 0.4136, -0.201, 0.888, 0.4136, -0.201, 0.888, 0.8927, -0.4087, 0.1899, 0.8927, -0.4087, 0.1899, 0.8927, -0.4087, 0.1899, 0.8927, -0.4087, 0.1899, 0.8794, -0.1349, 0.4566, 0.8794, -0.1349, 0.4566, 0.8794, -0.1349, 0.4566, 0.8794, -0.1349, 0.4566, 0.1259, -0.09805, 0.9872, 0.1259, -0.09805, 0.9872, 0.1259, -0.09805, 0.9872, 0.1259, -0.09805, 0.9872, 0.8199, -0.571, -0.04087, 0.8199, -0.571, -0.04087, 0.8199, -0.571, -0.04087, 0.8199, -0.571, -0.04087, 0.7073, -0.1649, 0.6874, 0.7073, -0.1649, 0.6874, 0.7073, -0.1649, 0.6874, 0.7073, -0.1649, 0.6874, -0.553, 0.2786, -0.7853, -0.553, 0.2786, -0.7853, -0.553, 0.2786, -0.7853, -0.553, 0.2786, -0.7853, -0.7383, -0.2009, 0.6439, -0.7383, -0.2009, 0.6439, -0.7383, -0.2009, 0.6439, -0.7383, -0.2009, 0.6439, -0.4897, -0.8604, -0.1408, -0.4897, -0.8604, -0.1408, -0.4897, -0.8604, -0.1408, -0.4897, -0.8604, -0.1408, -0.1127, -0.3236, 0.9395, -0.1127, -0.3236, 0.9395, -0.1127, -0.3236, 0.9395, -0.1127, -0.3236, 0.9395, 0.0, 0.1873, -0.9823, 0.0, 0.1873, -0.9823, 0.0, 0.1873, -0.9823, 0.0, 0.1873, -0.9823, -0.7851, -0.349, 0.5116, -0.7851, -0.349, 0.5116, -0.7851, -0.349, 0.5116, -0.7851, -0.349, 0.5116, -0.05004, 0.8669, -0.496, -0.05004, 0.8669, -0.496, -0.05004, 0.8669, -0.496, -0.05004, 0.8669, -0.496, -0.806, -0.221, 0.5491, -0.806, -0.221, 0.5491, -0.806, -0.221, 0.5491, -0.806, -0.221, 0.5491, -0.2994, -0.6019, 0.7403, -0.2994, -0.6019, 0.7403, -0.2994, -0.6019, 0.7403, -0.2994, -0.6019, 0.7403, -0.03997, -0.02407, -0.9989, -0.03997, -0.02407, -0.9989, -0.03997, -0.02407, -0.9989, -0.03997, -0.02407, -0.9989, -0.008595, -0.4892, 0.8721, -0.008595, -0.4892, 0.8721, -0.008595, -0.4892, 0.8721, -0.008595, -0.4892, 0.8721, -0.03955, 0.9357, 0.3506, -0.03955, 0.9357, 0.3506, -0.03955, 0.9357, 0.3506, -0.03955, 0.9357, 0.3506, -0.4717, -0.001634, -0.8817, -0.4717, -0.001634, -0.8817, -0.4717, -0.001634, -0.8817, -0.4717, -0.001634, -0.8817, -0.2521, -0.1629, 0.9539, -0.2521, -0.1629, 0.9539, -0.2521, -0.1629, 0.9539, -0.2521, -0.1629, 0.9539, -0.7268, -0.684, -0.06233, -0.7268, -0.684, -0.06233, -0.7268, -0.684, -0.06233, -0.7268, -0.684, -0.06233, -0.5721, -0.2697, 0.7746, -0.5721, -0.2697, 0.7746, -0.5721, -0.2697, 0.7746, -0.5721, -0.2697, 0.7746, -0.0002591, -0.9973, -0.07375, -0.0002591, -0.9973, -0.07375, -0.0002591, -0.9973, -0.07375, -0.0002591, -0.9973, -0.07375, -0.1398, 0.9354, 0.3249, -0.1398, 0.9354, 0.3249, -0.1398, 0.9354, 0.3249, -0.1398, 0.9354, 0.3249, -0.5526, 0.1242, -0.8242, -0.5526, 0.1242, -0.8242, -0.5526, 0.1242, -0.8242, -0.5526, 0.1242, -0.8242, 0.2062, 0.9036, -0.3754, 0.2062, 0.9036, -0.3754, 0.2062, 0.9036, -0.3754, 0.2062, 0.9036, -0.3754, 0.7383, 0.06997, -0.6708, 0.7383, 0.06997, -0.6708, 0.7383, 0.06997, -0.6708, 0.7383, 0.06997, -0.6708, 0.0175, 0.11, -0.9938, 0.0175, 0.11, -0.9938, 0.0175, 0.11, -0.9938, 0.0175, 0.11, -0.9938, 4.736e-07, 0.1025, -0.9947, 4.736e-07, 0.1025, -0.9947, 4.736e-07, 0.1025, -0.9947, 4.736e-07, 0.1025, -0.9947, 0.2647, 0.8188, 0.5094, 0.2647, 0.8188, 0.5094, 0.2647, 0.8188, 0.5094, 0.2647, 0.8188, 0.5094, -0.4136, -0.201, 0.888, -0.4136, -0.201, 0.888, -0.4136, -0.201, 0.888, -0.4136, -0.201, 0.888, -0.8927, -0.4087, 0.1899, -0.8927, -0.4087, 0.1899, -0.8927, -0.4087, 0.1899, -0.8927, -0.4087, 0.1899, -0.8794, -0.1349, 0.4566, -0.8794, -0.1349, 0.4566, -0.8794, -0.1349, 0.4566, -0.8794, -0.1349, 0.4566, -0.1259, -0.09805, 0.9872, -0.1259, -0.09805, 0.9872, -0.1259, -0.09805, 0.9872, -0.1259, -0.09805, 0.9872, -0.8199, -0.571, -0.04087, -0.8199, -0.571, -0.04087, -0.8199, -0.571, -0.04087, -0.8199, -0.571, -0.04087, -0.7073, -0.1649, 0.6874, -0.7073, -0.1649, 0.6874, -0.7073, -0.1649, 0.6874, -0.7073, -0.1649, 0.6874, 0.553, 0.2786, -0.7853, 0.553, 0.2786, -0.7853, 0.553, 0.2786, -0.7853, 0.553, 0.2786, -0.7853])] * 3)])
arm_skeleton = bpy.data.armatures.new('Skeleton')  # bones are not reproduced

# ---- objects
ob_skeleton = bpy.data.objects.new('Skeleton', arm_skeleton)
ob_mesh = bpy.data.objects.new('Mesh', me_vanguard)

# ---- transforms, parenting, visibility, modifiers, constraints
ob_skeleton.location = (0.0, 0.0, -0.3034)
ob_skeleton.rotation_euler = (0.2339, 5.134e-17, 6.018e-18)
ob_skeleton.scale = (0.5, 0.72, 0.6)
ob_skeleton.lineart.crease_threshold = 0.0
ob_mesh.parent = ob_skeleton
ob_mesh.location = (-2.98e-08, -2.98e-08, 2.682e-07)
ob_mesh.scale = (2.034, 2.034, 2.034)
ob_mesh.color = (0.8, 0.8, 0.8, 1.0)
ob_mesh.lineart.crease_threshold = 0.0
_vg = ob_mesh.vertex_groups.new(name='Head')
_vg.add([278, 279, 280, 281, 282, 283, 284, 285, 286, 287, 288, 289, 290, 291, 292, 293, 294, 295, 296, 297, 298, 299, 300, 301, 302, 303, 304, 305, 306, 307, 308, 309, 310, 311, 312, 313, 314, 315, 316, 317, 318, 319, 320, 321, 322, 323, 324, 325, 326, 327, 328, 329, 330, 331, 332, 333, 334, 335, 336, 337, 338, 339], 1.0, 'REPLACE')
_vg = ob_mesh.vertex_groups.new(name='Hips')
_vg.add([110, 111, 112, 113, 114, 133, 134, 135, 136, 137, 138, 249, 268, 269, 270, 271, 272, 273, 274, 275, 276, 277], 1.0, 'REPLACE')
_vg = ob_mesh.vertex_groups.new(name='Bone_L')
_vg.add([165, 166, 167, 168, 169, 170, 171, 172, 173, 174, 175, 176, 177, 178, 179, 180, 181, 182, 183, 184, 185, 186, 187, 188, 189, 190, 191, 192, 193, 194, 195, 196, 197, 198, 199, 200, 201, 202, 203, 204, 205, 206, 207, 208, 209, 210, 211, 212, 213, 214, 215, 216, 217, 218, 219, 220, 221, 222, 223, 224, 225, 226, 227, 228, 229, 230, 231, 232, 233, 234, 235, 236, 237, 238, 239, 240, 241, 242, 243, 244, 245, 246, 247, 248], 1.0, 'REPLACE')
_vg = ob_mesh.vertex_groups.new(name='Bone_L.001')
_vg.add([139, 140, 141, 142, 143, 144, 145, 146, 147, 148, 149, 150, 151, 152, 153, 154, 155, 156, 157, 158, 159, 160, 161, 162, 163, 164], 1.0, 'REPLACE')
_vg = ob_mesh.vertex_groups.new(name='Bone_L.002')
_vg.add([260, 261, 262, 263, 264, 265, 266, 267], 1.0, 'REPLACE')
_vg = ob_mesh.vertex_groups.new(name='Bone_L.003')
_vg.add([250, 251, 252, 253, 254, 255, 256, 257, 258, 259], 1.0, 'REPLACE')
_vg = ob_mesh.vertex_groups.new(name='Bone_R')
_vg.add([26, 27, 28, 29, 30, 31, 32, 33, 34, 35, 36, 37, 38, 39, 40, 41, 42, 43, 44, 45, 46, 47, 48, 49, 50, 51, 52, 53, 54, 55, 56, 57, 58, 59, 60, 61, 62, 63, 64, 65, 66, 67, 68, 69, 70, 71, 72, 73, 74, 75, 76, 77, 78, 79, 80, 81, 82, 83, 84, 85, 86, 87, 88, 89, 90, 91, 92, 93, 94, 95, 96, 97, 98, 99, 100, 101, 102, 103, 104, 105, 106, 107, 108, 109], 1.0, 'REPLACE')
_vg = ob_mesh.vertex_groups.new(name='Bone_R.001')
_vg.add([0, 1, 2, 3, 4, 5, 6, 7, 8, 9, 10, 11, 12, 13, 14, 15, 16, 17, 18, 19, 20, 21, 22, 23, 24, 25], 1.0, 'REPLACE')
_vg = ob_mesh.vertex_groups.new(name='Bone_R.002')
_vg.add([125, 126, 127, 128, 129, 130, 131, 132], 1.0, 'REPLACE')
_vg = ob_mesh.vertex_groups.new(name='Bone_R.003')
_vg.add([115, 116, 117, 118, 119, 120, 121, 122, 123, 124], 1.0, 'REPLACE')
_m = ob_mesh.modifiers.new('Vanguard', 'ARMATURE')
_m.object = ob_skeleton

# ---- collection membership
scene.collection.objects.link(ob_skeleton)
scene.collection.objects.link(ob_mesh)

# ---- scene / render settings (as saved in the file)
scene.frame_start = 1; scene.frame_end = 250; scene.frame_set(1)
scene.render.engine = 'BLENDER_EEVEE_NEXT'
scene.cycles.use_denoising = False
scene.cycles.samples = 128
scene.cycles.sampling_pattern = 'TABULATED_SOBOL'
scene.cycles.use_adaptive_sampling = False
scene.cycles.use_light_tree = False
scene.view_settings.view_transform = 'Filmic'
bpy.context.view_layer.update()

# ---- added for rendering (the .blend has no active camera and no usable light): camera, sun
cam_auto = bpy.data.cameras.new('AutoCamera')
cam_auto.lens = 50.0
cam_auto.sensor_width = 36.0
cam_auto.clip_end = 1000.0
ob_auto_camera = bpy.data.objects.new('AutoCamera', cam_auto)
scene.collection.objects.link(ob_auto_camera)
ob_auto_camera.location = (5.50406, -6.97486, 6.08669)
ob_auto_camera.rotation_euler = (1.09748, -7.21219e-08, 0.694738)
scene.camera = ob_auto_camera
light_auto_sun = bpy.data.lights.new('AutoSun', 'SUN')
light_auto_sun.energy = 3.0
light_auto_sun.angle = 0.0523599
ob_auto_sun = bpy.data.objects.new('AutoSun', light_auto_sun)
scene.collection.objects.link(ob_auto_sun)
ob_auto_sun.rotation_euler = (0.872665, 0.174533, 0.523599)
bpy.context.view_layer.update()
